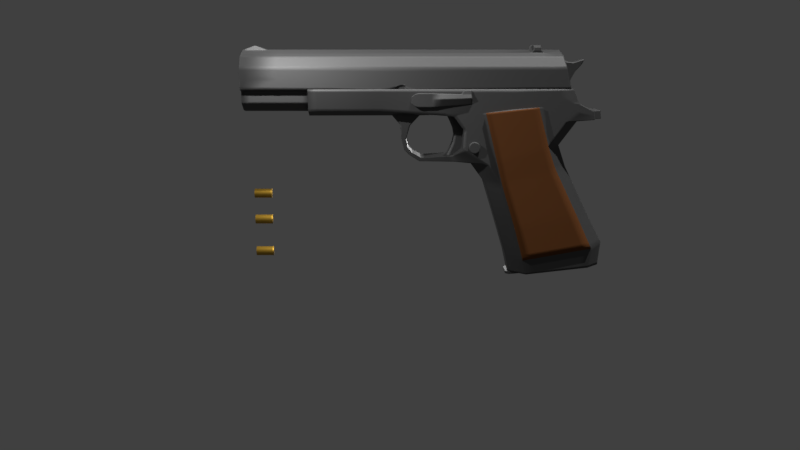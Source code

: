 # Source: gun.blend  (saved by Blender 2.82.7; exported with 4.5.12 LTS)
import bpy
from mathutils import Matrix  # noqa: F401  (used for matrix-valued properties, if any)

bpy.ops.wm.read_factory_settings(use_empty=True)
scene = bpy.context.scene
scene.name = 'Scene'

# ---- collections
col_collection_1 = bpy.data.collections.new('Collection 1'); scene.collection.children.link(col_collection_1)
col_collection_2 = bpy.data.collections.new('Collection 2'); scene.collection.children.link(col_collection_2)

# ---- materials (node trees are filled in below, after node groups)
mat_silver = bpy.data.materials.new('Silver')
mat_silver.alpha_threshold = 0.0
mat_silver.roughness = 0.5
mat_handle = bpy.data.materials.new('Handle')
mat_handle.alpha_threshold = 0.0
mat_handle.roughness = 0.5
mat_casing = bpy.data.materials.new('Casing')
mat_bullet = bpy.data.materials.new('Bullet')

# ---- material node trees
mat_silver.use_nodes = True; mat_silver.node_tree.nodes.clear()
_N = mat_silver.node_tree.nodes; _L = mat_silver.node_tree.links
n0 = _N.new('ShaderNodeOutputMaterial'); n0.name = 'Material Output'; n0.location = (300, 300)
n1 = _N.new('ShaderNodeBsdfPrincipled'); n1.name = 'Principled BSDF'; n1.location = (10, 300)
n1.distribution = 'GGX'
n1.subsurface_method = 'BURLEY'
n1.inputs[0].default_value = (0.1376, 0.1376, 0.1376, 1.0)
n1.inputs[1].default_value = 1.0
n1.inputs[2].default_value = 0.6954
n1.inputs[3].default_value = 1.45
n1.inputs[27].default_value = (0.0, 0.0, 0.0, 1.0)
n1.inputs[28].default_value = 1.0
_L.new(n1.outputs[0], n0.inputs[0])
n0.is_active_output = True
mat_handle.use_nodes = True; mat_handle.node_tree.nodes.clear()
_N = mat_handle.node_tree.nodes; _L = mat_handle.node_tree.links
n0 = _N.new('ShaderNodeOutputMaterial'); n0.name = 'Material Output'; n0.location = (300, 300)
n1 = _N.new('ShaderNodeBsdfPrincipled'); n1.name = 'Principled BSDF'; n1.location = (10, 300)
n1.distribution = 'GGX'
n1.subsurface_method = 'BURLEY'
n1.inputs[0].default_value = (0.1193, 0.03365, 0.0, 1.0)
n1.inputs[2].default_value = 0.844
n1.inputs[3].default_value = 1.45
n1.inputs[27].default_value = (0.0, 0.0, 0.0, 1.0)
n1.inputs[28].default_value = 1.0
_L.new(n1.outputs[0], n0.inputs[0])
n0.is_active_output = True
mat_casing.use_nodes = True; mat_casing.node_tree.nodes.clear()
_N = mat_casing.node_tree.nodes; _L = mat_casing.node_tree.links
n0 = _N.new('ShaderNodeOutputMaterial'); n0.name = 'Material Output'; n0.location = (300, 300)
n1 = _N.new('ShaderNodeBsdfPrincipled'); n1.name = 'Principled BSDF'; n1.location = (10, 300)
n1.distribution = 'GGX'
n1.subsurface_method = 'BURLEY'
n1.inputs[0].default_value = (0.6619, 0.3901, 0.05131, 1.0)
n1.inputs[1].default_value = 1.0
n1.inputs[2].default_value = 0.5851
n1.inputs[3].default_value = 1.45
n1.inputs[27].default_value = (0.0, 0.0, 0.0, 1.0)
n1.inputs[28].default_value = 1.0
_L.new(n1.outputs[0], n0.inputs[0])
n0.is_active_output = True
mat_bullet.use_nodes = True; mat_bullet.node_tree.nodes.clear()
_N = mat_bullet.node_tree.nodes; _L = mat_bullet.node_tree.links
n0 = _N.new('ShaderNodeOutputMaterial'); n0.name = 'Material Output'; n0.location = (300, 300)
n1 = _N.new('ShaderNodeBsdfPrincipled'); n1.name = 'Principled BSDF'; n1.location = (10, 300)
n1.distribution = 'GGX'
n1.subsurface_method = 'BURLEY'
n1.inputs[0].default_value = (0.8, 0.3116, 0.1035, 1.0)
n1.inputs[1].default_value = 1.0
n1.inputs[3].default_value = 1.45
n1.inputs[27].default_value = (0.0, 0.0, 0.0, 1.0)
n1.inputs[28].default_value = 1.0
_L.new(n1.outputs[0], n0.inputs[0])
n0.is_active_output = True

# ---- world
world_world = bpy.data.worlds.new('World'); scene.world = world_world
world_world.color = (0.05088, 0.05088, 0.05088)
world_world.use_sun_shadow = False
world_world.sun_shadow_jitter_overblur = 0.0
world_world.cycles.sampling_method = 'MANUAL'

# ---- cameras
cam_camera = bpy.data.cameras.new('Camera')
cam_camera.clip_end = 100.0
cam_camera.lens = 35.0
cam_camera.sensor_width = 32.0
cam_camera.sensor_height = 18.0
cam_camera.display_size = 2.0
cam_camera.dof.focus_distance = 0.0

# ---- lights
light_point = bpy.data.lights.new('Point', 'POINT')
light_point.transmission_factor = 0.0
light_point.energy = 805.1
light_point.shadow_buffer_clip_start = 0.5
light_point.shadow_soft_size = 0.1
light_point.shadow_maximum_resolution = 0.006
light_point.use_absolute_resolution = True
light_point_001 = bpy.data.lights.new('Point.001', 'POINT')
light_point_001.transmission_factor = 0.0
light_point_001.energy = 805.1
light_point_001.shadow_buffer_clip_start = 0.5
light_point_001.shadow_soft_size = 0.1
light_point_001.shadow_maximum_resolution = 0.006
light_point_001.use_absolute_resolution = True
light_sun_001 = bpy.data.lights.new('Sun.001', 'SUN')
light_sun_001.transmission_factor = 0.0
light_sun_001.energy = 3.27
light_sun_001.shadow_soft_size = 0.125

# ---- meshes
me_cube_002 = bpy.data.meshes.new('Cube.002')
me_cube_002.from_pydata([(-1.484, -0.7094, 0.9236), (-1.484, -0.4634, 0.9236), (-1.482, -0.7094, 0.8996), (-1.482, -0.4634, 0.8996), (-1.475, -0.7094, 0.8765), (-1.475, -0.4634, 0.8765), (-1.464, -0.7094, 0.8552), (-1.464, -0.4634, 0.8552), (-1.448, -0.7094, 0.8366), (-1.448, -0.4634, 0.8366), (-1.43, -0.7094, 0.8213), (-1.43, -0.4634, 0.8213), (-1.408, -0.7094, 0.8099), (-1.408, -0.4634, 0.8099), (-1.385, -0.7094, 0.8029), (-1.385, -0.4634, 0.8029), (-1.361, -0.7094, 0.8006), (-1.361, -0.4634, 0.8006), (-1.337, -0.7094, 0.8029), (-1.337, -0.4634, 0.8029), (-1.314, -0.7094, 0.8099), (-1.314, -0.4634, 0.8099), (-1.293, -0.7094, 0.8213), (-1.293, -0.4634, 0.8213), (-1.274, -0.7094, 0.8366), (-1.274, -0.4634, 0.8366), (-1.259, -0.7094, 0.8552), (-1.259, -0.4634, 0.8552), (-1.248, -0.7094, 0.8765), (-1.248, -0.4634, 0.8765), (-1.241, -0.7094, 0.8996), (-1.241, -0.4634, 0.8996), (-1.238, -0.7094, 0.9236), (-1.238, -0.4634, 0.9236), (-1.241, -0.7094, 0.9476), (-1.241, -0.4634, 0.9476), (-1.248, -0.7094, 0.9706), (-1.248, -0.4634, 0.9706), (-1.259, -0.7094, 0.9919), (-1.259, -0.4634, 0.9919), (-1.274, -0.7094, 1.011), (-1.274, -0.4634, 1.011), (-1.293, -0.7094, 1.026), (-1.293, -0.4634, 1.026), (-1.314, -0.7094, 1.037), (-1.314, -0.4634, 1.037), (-1.337, -0.7094, 1.044), (-1.337, -0.4634, 1.044), (-1.361, -0.7094, 1.047), (-1.361, -0.4634, 1.047), (-1.385, -0.7094, 1.044), (-1.385, -0.4634, 1.044), (-1.408, -0.7094, 1.037), (-1.408, -0.4634, 1.037), (-1.43, -0.7094, 1.026), (-1.43, -0.4634, 1.026), (-1.448, -0.7094, 1.011), (-1.448, -0.4634, 1.011), (-1.464, -0.7094, 0.9919), (-1.464, -0.4634, 0.9919), (-1.475, -0.7094, 0.9706), (-1.475, -0.4634, 0.9706), (-1.482, -0.7094, 0.9476), (-1.482, -0.4634, 0.9476), (-2.576, -0.6821, 1.788), (-2.575, -0.6821, 2.087), (-2.277, -0.6821, 1.787), (-2.277, -0.6821, 2.086), (-2.723, -0.6818, 1.87), (-2.722, -0.6818, 2.005), (-2.649, -0.6818, 2.068), (-2.649, -0.6818, 1.807), (-1.429, -0.6391, 1.855), (-1.434, -0.6628, 2.068), (-1.664, -0.6741, 2.067), (-1.661, -0.6504, 1.832), (-1.443, -0.6497, 2.141), (-1.613, -0.6584, 2.137), (-2.576, -0.6821, 1.965), (-2.277, -0.6821, 1.964), (-2.722, -0.6818, 1.965), (-2.649, -0.6818, 1.965), (-1.431, -0.7009, 1.989), (-1.662, -0.7121, 1.977), (-2.112, -0.6735, 2.081), (-2.112, -0.6735, 1.799), (-2.112, -0.7353, 1.967), (-2.576, -0.5327, 1.788), (-2.575, -0.5327, 2.087), (-2.277, -0.5327, 1.787), (-2.277, -0.5327, 2.086), (-2.723, -0.5327, 1.87), (-2.722, -0.5327, 2.005), (-2.649, -0.5327, 1.807), (-2.649, -0.5327, 2.068), (-1.429, -0.5327, 1.855), (-1.434, -0.5327, 2.068), (-1.661, -0.5327, 1.832), (-1.664, -0.5327, 2.067), (-1.443, -0.5327, 2.141), (-1.613, -0.5327, 2.137), (-1.431, -0.5636, 1.989), (-2.722, -0.5327, 1.965), (-2.112, -0.5327, 2.081), (-2.112, -0.5327, 1.799), (-0.3745, -0.3448, -1.914), (-1.23, -0.3176, 1.808), (-0.3745, 0.3032, -1.914), (-1.23, 0.276, 1.808), (0.807, -0.3448, -1.811), (-0.158, -0.3176, 1.808), (0.807, 0.3032, -1.811), (-0.158, 0.276, 1.808), (-0.3606, 0.3032, -1.966), (-0.3606, -0.3448, -1.966), (0.8216, 0.3032, -1.845), (0.8216, -0.3448, -1.845), (-0.522, 0.2646, -1.932), (-0.522, -0.3062, -1.932), (-0.5086, 0.2646, -1.988), (-0.5086, -0.3062, -1.988), (-0.3745, 0.1927, -1.914), (-0.3745, -0.2343, -1.914), (-1.23, -0.2164, 1.808), (-1.23, 0.1748, 1.808), (0.807, -0.2343, -1.811), (0.807, 0.1927, -1.811), (-0.158, 0.1748, 1.808), (-0.158, -0.2164, 1.808), (-0.3606, 0.1927, -1.966), (-0.3606, -0.2343, -1.966), (0.8216, -0.2343, -1.845), (0.8216, 0.1927, -1.845), (-0.5923, 0.1672, -1.938), (-0.5923, -0.2089, -1.938), (-0.5785, 0.1672, -1.997), (-0.5785, -0.2089, -1.997), (-0.2867, -0.2164, 1.808), (-0.2867, 0.1748, 1.808), (-1.114, 0.1748, 1.808), (-1.114, -0.2164, 1.808), (0.6596, -0.2343, -1.755), (0.6596, 0.1927, -1.755), (-0.2376, 0.1927, -1.859), (-0.2376, -0.2343, -1.859), (-1.247, 0.1718, 1.876), (-1.247, 0.248, 1.953), (-0.2064, 0.248, 1.955), (-0.1802, 0.1718, 1.882), (-0.258, 0.1718, 1.876), (-1.143, 0.1718, 1.876), (-1.23, 0.09234, 1.95), (-1.23, 0.09168, 2.051), (-0.2295, 0.09168, 2.05), (-0.195, 0.09234, 1.955), (-0.2867, 0.09234, 1.95), (-1.114, 0.09234, 1.95), (-0.1846, -0.1869, 1.894), (-0.2054, -0.2763, 1.952), (-1.249, -0.2763, 1.95), (-1.249, -0.1869, 1.889), (-0.258, -0.1869, 1.889), (-1.143, -0.1869, 1.889), (-0.198, -0.13, 1.963), (-0.2324, -0.1349, 2.058), (-1.23, -0.1349, 2.06), (-1.23, -0.13, 1.959), (-0.2867, -0.13, 1.959), (-1.114, -0.13, 1.959), (-1.947, -0.1719, 0.681), (-1.947, -0.1719, 1.596), (-1.805, -0.1719, 1.291), (-1.777, -0.1719, 1.139), (-1.299, -0.1719, 0.681), (-1.299, -0.1719, 1.596), (-1.805, -0.1719, 0.986), (-1.871, -0.1719, 0.8335), (-1.871, -0.1719, 1.444), (-1.299, -0.1719, 1.444), (-1.299, -0.1719, 1.291), (-1.299, -0.1719, 1.139), (-1.299, -0.1719, 0.986), (-1.299, -0.1719, 0.8335), (-1.947, 0.1719, 0.681), (-1.947, 0.1719, 1.596), (-1.805, 0.1719, 1.291), (-1.777, 0.1719, 1.139), (-1.299, 0.1719, 0.681), (-1.299, 0.1719, 1.596), (-1.805, 0.1719, 0.986), (-1.871, 0.1719, 0.8335), (-1.947, -1.429e-07, 0.681), (-1.947, -1.429e-07, 1.596), (-1.299, -1.429e-07, 0.681), (-1.299, -1.429e-07, 1.596), (-1.871, 0.1719, 1.444), (-1.299, 0.1719, 1.444), (-1.299, 0.1719, 1.291), (-1.299, 0.1719, 1.139), (-1.299, 0.1719, 0.986), (-1.299, 0.1719, 0.8335), (-1.299, -1.429e-07, 1.444), (-1.299, -1.429e-07, 1.291), (-1.299, -1.429e-07, 1.139), (-1.299, -1.429e-07, 0.986), (-1.299, -1.429e-07, 0.8335), (-1.871, -1.429e-07, 1.444), (-1.805, -1.429e-07, 1.291), (-1.777, -1.429e-07, 1.139), (-1.805, -1.429e-07, 0.986), (-1.871, -1.429e-07, 0.8335), (0.6522, -0.1625, 1.876), (0.5726, -0.1625, 2.737), (0.6907, -0.1625, 1.877), (1.031, -0.1625, 2.779), (0.793, -0.1625, 2.706), (0.6676, -0.1625, 1.877), (0.6281, -0.1625, 2.136), (0.608, -0.1625, 2.353), (0.5943, -0.1625, 2.502), (0.5813, -0.1625, 2.643), (0.7536, -0.1625, 2.618), (0.7186, -0.1625, 2.483), (0.6843, -0.1625, 2.34), (0.6563, -0.1625, 2.129), (0.9743, -0.1625, 2.679), (0.8327, -0.1625, 2.524), (0.7504, -0.1625, 2.366), (0.7038, -0.1625, 2.155), (0.7928, -0.1534, 2.721), (1.004, -0.1534, 2.786), (0.5972, -0.1534, 2.748), (0.5768, -0.1625, 1.882), (0.5059, -0.1625, 2.649), (0.4972, -0.1625, 2.743), (0.5527, -0.1625, 2.143), (0.5218, -0.1534, 2.754), (0.5326, -0.1625, 2.36), (0.5189, -0.1625, 2.508), (0.6522, 0.1625, 1.876), (0.5726, 0.1625, 2.737), (0.6676, -2.491e-07, 1.877), (0.6907, 0.1625, 1.877), (1.031, 0.1625, 2.779), (0.793, 0.1625, 2.706), (0.6676, 0.1625, 1.877), (0.6522, -2.491e-07, 1.876), (0.6907, -2.491e-07, 1.877), (1.031, -2.372e-07, 2.779), (0.6281, 0.1625, 2.136), (0.608, 0.1625, 2.353), (0.5943, 0.1625, 2.502), (0.5813, 0.1625, 2.643), (0.7536, 0.1625, 2.618), (0.7186, 0.1625, 2.483), (0.6843, 0.1625, 2.34), (0.6563, 0.1625, 2.129), (0.9743, 0.1625, 2.679), (0.8327, 0.1625, 2.524), (0.7504, 0.1625, 2.366), (0.7038, 0.1625, 2.155), (0.9743, -2.385e-07, 2.679), (0.8327, -2.406e-07, 2.524), (0.7504, -2.427e-07, 2.366), (0.7038, -2.455e-07, 2.155), (0.7928, -2.381e-07, 2.721), (0.7928, 0.1534, 2.721), (0.5972, -2.379e-07, 2.748), (1.004, 0.1534, 2.786), (1.004, -2.371e-07, 2.786), (0.5972, 0.1534, 2.748), (0.5768, -2.491e-07, 1.882), (0.5768, 0.1625, 1.882), (0.5059, 0.1625, 2.649), (0.4972, 0.1625, 2.743), (0.5527, 0.1625, 2.143), (0.5218, 0.1534, 2.754), (0.4972, -2.381e-07, 2.743), (0.5527, -2.458e-07, 2.143), (0.5326, 0.1625, 2.36), (0.5189, 0.1625, 2.508), (0.5059, -2.393e-07, 2.649), (0.5189, -2.411e-07, 2.508), (0.5326, -2.43e-07, 2.36), (0.5218, -2.379e-07, 2.754), (-6.442, 0.223, 2.594), (-1.871, 0.223, 2.594), (-6.442, 0.2188, 2.551), (-1.871, 0.2188, 2.551), (-6.442, 0.2061, 2.509), (-1.871, 0.2061, 2.509), (-6.442, 0.1854, 2.47), (-1.871, 0.1854, 2.47), (-6.442, 0.1577, 2.436), (-1.871, 0.1577, 2.436), (-6.442, 0.1239, 2.409), (-1.871, 0.1239, 2.409), (-6.442, 0.08535, 2.388), (-1.871, 0.08535, 2.388), (-6.442, 0.04351, 2.375), (-1.871, 0.04351, 2.375), (-6.442, -3.628e-08, 2.371), (-1.871, 2.365e-08, 2.371), (-6.442, -0.04351, 2.375), (-1.871, -0.04351, 2.375), (-6.442, -0.08535, 2.388), (-1.871, -0.08535, 2.388), (-6.442, -0.1239, 2.409), (-1.871, -0.1239, 2.409), (-6.442, -0.1577, 2.436), (-1.871, -0.1577, 2.436), (-6.442, -0.1854, 2.47), (-1.871, -0.1854, 2.47), (-6.442, -0.2061, 2.509), (-1.871, -0.2061, 2.509), (-6.442, -0.2188, 2.551), (-1.871, -0.2188, 2.551), (-6.442, -0.223, 2.594), (-1.871, -0.223, 2.594), (-6.442, -0.2188, 2.638), (-1.871, -0.2188, 2.638), (-6.442, -0.2061, 2.68), (-1.871, -0.2061, 2.68), (-6.442, -0.1854, 2.718), (-1.871, -0.1854, 2.718), (-6.442, -0.1577, 2.752), (-1.871, -0.1577, 2.752), (-6.442, -0.1239, 2.78), (-1.871, -0.1239, 2.78), (-6.442, -0.08535, 2.8), (-1.871, -0.08535, 2.8), (-6.442, -0.04351, 2.813), (-1.871, -0.04351, 2.813), (-6.442, 1.622e-07, 2.817), (-1.871, 2.222e-07, 2.817), (-6.442, 0.04351, 2.813), (-1.871, 0.04351, 2.813), (-6.442, 0.08535, 2.8), (-1.871, 0.08535, 2.8), (-6.442, 0.1239, 2.78), (-1.871, 0.1239, 2.78), (-6.442, 0.1577, 2.752), (-1.871, 0.1577, 2.752), (-6.442, 0.1854, 2.718), (-1.871, 0.1854, 2.718), (-6.442, 0.2061, 2.68), (-1.871, 0.2061, 2.68), (-6.442, 0.2188, 2.638), (-1.871, 0.2188, 2.638), (-6.441, 0.1801, 2.594), (-6.441, 0.1766, 2.559), (-6.441, 0.1664, 2.525), (-6.441, 0.1497, 2.494), (-6.441, 0.1273, 2.467), (-6.441, 0.1, 2.444), (-6.441, 0.06891, 2.428), (-6.441, 0.03513, 2.418), (-6.441, -1.764e-08, 2.414), (-6.441, -0.03513, 2.418), (-6.441, -0.06891, 2.428), (-6.441, -0.1, 2.444), (-6.441, -0.1273, 2.467), (-6.441, -0.1497, 2.494), (-6.441, -0.1664, 2.525), (-6.441, -0.1766, 2.559), (-6.441, -0.1801, 2.594), (-6.441, -0.1766, 2.629), (-6.441, -0.1664, 2.663), (-6.441, -0.1497, 2.694), (-6.441, -0.1273, 2.722), (-6.441, -0.1, 2.744), (-6.441, -0.06891, 2.761), (-6.441, -0.03513, 2.771), (-6.441, 1.426e-07, 2.774), (-6.441, 0.03513, 2.771), (-6.441, 0.06891, 2.761), (-6.441, 0.1, 2.744), (-6.441, 0.1273, 2.722), (-6.441, 0.1497, 2.694), (-6.441, 0.1664, 2.663), (-6.441, 0.1766, 2.629), (-1.872, 0.1801, 2.594), (-1.872, 0.1766, 2.559), (-1.872, 0.1664, 2.525), (-1.872, 0.1497, 2.494), (-1.872, 0.1273, 2.467), (-1.872, 0.1, 2.444), (-1.872, 0.06891, 2.428), (-1.872, 0.03513, 2.418), (-1.872, -1.764e-08, 2.414), (-1.872, -0.03513, 2.418), (-1.872, -0.06891, 2.428), (-1.872, -0.1, 2.444), (-1.872, -0.1273, 2.467), (-1.872, -0.1497, 2.494), (-1.872, -0.1664, 2.525), (-1.872, -0.1766, 2.559), (-1.872, -0.1801, 2.594), (-1.872, -0.1766, 2.629), (-1.872, -0.1664, 2.663), (-1.872, -0.1497, 2.694), (-1.872, -0.1273, 2.722), (-1.872, -0.1, 2.744), (-1.872, -0.06891, 2.761), (-1.872, -0.03513, 2.771), (-1.872, 1.426e-07, 2.774), (-1.872, 0.03513, 2.771), (-1.872, 0.06891, 2.761), (-1.872, 0.1, 2.744), (-1.872, 0.1273, 2.722), (-1.872, 0.1497, 2.694), (-1.872, 0.1664, 2.663), (-1.872, 0.1766, 2.629), (-2.967, 0.223, 2.594), (-2.967, 0.2188, 2.551), (-2.967, 0.2061, 2.509), (-2.967, 0.1854, 2.47), (-2.967, 0.1577, 2.436), (-2.967, 0.1239, 2.409), (-2.967, 0.08535, 2.388), (-2.967, 0.04351, 2.375), (-2.967, 9.271e-09, 2.371), (-2.967, -0.04351, 2.375), (-2.967, -0.08535, 2.388), (-2.967, -0.1239, 2.409), (-2.967, -0.1577, 2.436), (-2.967, -0.1854, 2.47), (-2.967, -0.2061, 2.509), (-2.967, -0.2188, 2.551), (-2.967, -0.223, 2.594), (-2.967, -0.2188, 2.638), (-2.967, -0.2061, 2.68), (-2.967, -0.1854, 2.718), (-2.967, -0.1577, 2.752), (-2.967, -0.1239, 2.78), (-2.967, -0.08535, 2.8), (-2.967, -0.04351, 2.813), (-2.967, 2.078e-07, 2.817), (-2.967, 0.04351, 2.813), (-2.967, 0.08535, 2.8), (-2.967, 0.1239, 2.78), (-2.967, 0.1577, 2.752), (-2.967, 0.1854, 2.718), (-2.967, 0.2061, 2.68), (-2.967, 0.2188, 2.638), (-1.753, 0.3853, 2.526), (-1.753, 0.3929, 2.594), (-3.272, 0.3929, 2.594), (-1.753, 0.363, 2.461), (-1.753, 0.3267, 2.401), (-1.753, 0.2778, 2.348), (-1.753, 0.2183, 2.305), (-1.753, 0.1503, 2.273), (-1.753, 0.07664, 2.253), (-1.753, -1.562e-08, 2.247), (-1.753, -0.07664, 2.253), (-1.753, -0.1503, 2.273), (-1.753, -0.2183, 2.305), (-1.753, -0.2778, 2.348), (-1.753, -0.3267, 2.401), (-1.753, -0.363, 2.461), (-1.753, -0.3853, 2.526), (-1.753, -0.3929, 2.594), (-1.753, -0.3853, 2.662), (-1.753, -0.363, 2.727), (-1.753, -0.3267, 2.787), (-1.753, -0.2778, 2.84), (-1.753, -0.2183, 2.883), (-1.753, -0.1503, 2.915), (-1.753, -0.07664, 2.935), (-1.753, 3.341e-07, 2.942), (-1.753, 0.07665, 2.935), (-1.753, 0.1503, 2.915), (-1.753, 0.2183, 2.883), (-1.753, 0.2778, 2.84), (-1.753, 0.3267, 2.787), (-1.753, 0.363, 2.727), (-1.753, 0.3853, 2.662), (-3.272, 0.3853, 2.526), (-3.272, 0.363, 2.461), (-3.272, 0.3267, 2.401), (-3.272, 0.2778, 2.348), (-3.272, 0.2183, 2.305), (-3.272, 0.1503, 2.273), (-3.272, 0.07664, 2.253), (-3.272, -4.095e-08, 2.247), (-3.272, -0.07664, 2.253), (-3.272, -0.1503, 2.273), (-3.272, -0.2183, 2.305), (-3.272, -0.2778, 2.348), (-3.272, -0.3267, 2.401), (-3.272, -0.363, 2.461), (-3.272, -0.3853, 2.526), (-3.272, -0.3929, 2.594), (-3.272, -0.3853, 2.662), (-3.272, -0.363, 2.727), (-3.272, -0.3267, 2.787), (-3.272, -0.2778, 2.84), (-3.272, -0.2183, 2.883), (-3.272, -0.1503, 2.915), (-3.272, -0.07664, 2.935), (-3.272, 3.087e-07, 2.942), (-3.272, 0.07665, 2.935), (-3.272, 0.1503, 2.915), (-3.272, 0.2183, 2.883), (-3.272, 0.2778, 2.84), (-3.272, 0.3267, 2.787), (-3.272, 0.363, 2.727), (-3.272, 0.3853, 2.662), (-0.5347, 0.3853, 2.526), (-0.5347, 0.3929, 2.594), (-0.5347, 0.363, 2.461), (-0.5347, 0.3267, 2.401), (-0.5347, 0.2778, 2.348), (-0.5347, 0.2183, 2.305), (-0.5347, 0.1503, 2.273), (-0.5347, 0.07664, 2.253), (-0.5347, -1.562e-08, 2.247), (-0.5347, -0.07664, 2.253), (-0.5347, -0.1503, 2.273), (-0.5347, -0.2183, 2.305), (-0.5347, -0.2778, 2.348), (-0.5347, -0.3267, 2.401), (-0.5347, -0.363, 2.461), (-0.5347, -0.3853, 2.526), (-0.5347, -0.3929, 2.594), (-0.5347, -0.3853, 2.662), (-0.5347, -0.363, 2.727), (-0.5347, -0.3267, 2.787), (-0.5347, -0.2778, 2.84), (-0.5347, -0.2183, 2.883), (-0.5347, -0.1503, 2.915), (-0.5347, -0.07664, 2.935), (-0.5347, 3.341e-07, 2.942), (-0.5347, 0.3853, 2.662), (-6.389, -0.6079, 2.164), (-6.389, -0.6079, 2.627), (0.3385, -0.2159, 2.164), (-6.389, -0.1812, 2.954), (0.3385, -0.6079, 2.164), (0.3385, -0.6079, 2.627), (0.3385, -0.1812, 2.954), (-6.389, -0.2159, 2.113), (-6.389, -0.4559, 2.113), (0.3385, -0.4559, 2.164), (-6.389, -0.454, 2.853), (0.3385, -0.454, 2.853), (0.4995, -0.1812, 2.953), (0.692, -0.1845, 2.166), (0.692, -0.4559, 2.166), (0.5242, -0.454, 2.856), (0.5792, -0.6079, 2.638), (0.692, -0.6079, 2.166), (-4.894, -0.4559, 2.113), (-4.894, -0.2159, 2.164), (-4.894, -0.2159, 1.699), (-6.389, -0.2159, 1.699), (-6.389, -0.4559, 1.864), (-4.894, -0.4559, 1.864), (-0.1667, -0.6079, 2.164), (0.1275, -0.6079, 2.164), (0.1275, -0.6079, 2.627), (-0.1667, -0.6079, 2.627), (-0.1667, -0.1812, 2.954), (0.1275, -0.1812, 2.954), (-0.1667, -0.454, 2.853), (0.1275, -0.454, 2.853), (0.3385, -0.3359, 2.164), (-6.389, -0.333, 2.903), (-6.389, -0.3359, 2.113), (0.3385, -0.333, 2.903), (0.692, -0.3359, 2.166), (0.5118, -0.333, 2.905), (-4.894, -0.3359, 2.164), (-6.389, -0.3359, 1.781), (-4.894, -0.3359, 1.781), (0.1275, -0.3087, 2.93), (-0.1667, -0.3087, 2.93), (-0.1003, -0.1859, 3.026), (0.0611, -0.1859, 3.026), (0.0611, -0.3173, 2.977), (-0.1003, -0.3173, 2.977), (0.0611, -0.05977, 3.026), (-0.1667, -0.05977, 2.982), (-0.1003, -0.05977, 3.026), (0.1275, -0.05977, 2.982), (-0.1003, -0.1817, 3.089), (0.0611, -0.1817, 3.089), (0.0611, -0.05503, 3.08), (-0.1003, -0.05503, 3.08), (0.0611, -0.315, 3.046), (-0.1003, -0.315, 3.046), (-6.389, -0.07639, 2.979), (-5.848, -0.07639, 2.979), (-6.141, -0.05726, 3.076), (-6.111, -0.05726, 3.076), (0.521, -0.1816, 2.78), (-1.733, -0.2159, 2.166), (-1.904, -0.1816, 2.796), (-6.389, -0.1823, 2.674), (-6.389, -0.2138, 2.56), (-6.389, -0.07612, 2.796), (-6.389, -0.1651, 2.724), (-6.389, -0.1637, 2.473), (-6.389, -0.08723, 2.412), (-6.389, 0.6079, 2.164), (-6.389, 0.6079, 2.627), (0.3385, 0.2159, 2.164), (-6.389, 0.212, 2.954), (0.3385, 0.6079, 2.164), (0.3385, 0.6079, 2.627), (0.3385, 0.1811, 2.954), (-6.389, 0.2159, 2.113), (-6.389, -1.001e-07, 2.113), (-6.389, -1.001e-07, 2.993), (0.3385, -1.001e-07, 2.164), (0.3385, -1.001e-07, 2.993), (-6.389, 0.4559, 2.113), (0.3385, 0.4559, 2.164), (-6.389, 0.454, 2.853), (0.3385, 0.454, 2.853), (0.4995, 0.1811, 2.953), (0.692, 0.1844, 2.166), (0.692, 0.4559, 2.166), (0.49, -1.001e-07, 2.991), (0.5242, 0.454, 2.856), (0.5792, 0.6079, 2.638), (0.692, 0.6079, 2.166), (0.692, -1.001e-07, 2.166), (-4.894, 0.4559, 2.113), (-4.894, 0.2159, 2.164), (-4.894, -1.001e-07, 2.164), (-4.894, 0.2159, 1.699), (-6.389, 0.2159, 1.699), (-6.389, -1.001e-07, 1.66), (-4.894, -1.001e-07, 1.66), (-6.389, 0.4559, 1.864), (-4.894, 0.4559, 1.864), (-0.1667, 0.6079, 2.164), (0.1275, 0.6079, 2.164), (0.1275, 0.6079, 2.627), (-0.1667, 0.6079, 2.627), (-0.1667, 0.1811, 2.954), (0.1275, 0.1811, 2.954), (-0.1667, -1.001e-07, 2.993), (0.1275, -1.001e-07, 2.993), (-0.1667, 0.454, 2.853), (0.1275, 0.454, 2.853), (0.3385, 0.3359, 2.164), (-6.389, 0.333, 2.903), (-6.389, 0.3359, 2.113), (0.3385, 0.333, 2.903), (0.692, 0.3359, 2.166), (0.5118, 0.333, 2.905), (-4.894, 0.3359, 2.164), (-6.389, 0.3359, 1.781), (-4.894, 0.3359, 1.781), (0.1275, 0.3087, 2.93), (-0.1667, 0.3087, 2.93), (-0.1003, 0.1858, 3.026), (0.0611, 0.1858, 3.026), (-0.1003, -1.001e-07, 3.026), (0.0611, -1.001e-07, 3.026), (0.0611, 0.3173, 2.977), (-0.1003, 0.3173, 2.977), (0.0611, 0.05977, 3.026), (-0.1667, 0.05977, 2.982), (-0.1003, 0.05977, 3.026), (0.1275, 0.05977, 2.982), (-0.1003, 0.1816, 3.089), (0.0611, 0.1816, 3.089), (0.0611, 0.05503, 3.08), (-0.1003, 0.05503, 3.08), (0.0611, 0.315, 3.046), (-0.1003, 0.315, 3.046), (-5.848, -1.001e-07, 2.993), (-6.389, 0.07639, 2.979), (-5.848, 0.07639, 2.979), (-6.141, 0.05726, 3.076), (-6.141, -1.001e-07, 3.074), (-6.111, -1.001e-07, 3.074), (-6.111, 0.05726, 3.076), (0.521, 0.1815, 2.78), (0.5207, -4.887e-05, 2.78), (-1.733, 0.2159, 2.166), (-1.904, 0.1815, 2.796), (-1.904, -1.001e-07, 2.796), (-1.733, -1.001e-07, 2.166), (-6.389, -1.001e-07, 2.816), (-6.389, -1.001e-07, 2.393), (-6.389, 0.2133, 2.674), (-6.389, 0.2138, 2.56), (-6.389, 0.07612, 2.796), (-6.389, 0.165, 2.724), (-6.389, 0.1637, 2.473), (-6.389, 0.08723, 2.412), (-3.064, -0.6079, 2.164), (-2.839, -0.6079, 2.164), (-3.026, -0.6079, 2.241), (-2.863, -0.6079, 2.268), (-3.064, -0.5731, 2.164), (-2.839, -0.5731, 2.164), (-3.026, -0.5731, 2.241), (-2.863, -0.5731, 2.268), (-2.118, 0.3163, 2.921), (-2.118, 0.1811, 2.954), (-2.118, 0.454, 2.853), (-2.118, -1.001e-07, 2.993), (-3.143, 0.454, 2.853), (-3.143, 0.212, 2.954), (-3.143, 0.3203, 2.917), (-3.143, -1.001e-07, 2.993), (-2.118, 0.2834, 2.725), (-2.118, 0.1745, 2.845), (-2.118, 0.3169, 2.55), (-2.118, 0.0003947, 2.91), (-3.143, 0.3169, 2.55), (-3.143, 0.2042, 2.845), (-3.143, 0.2813, 2.719), (-3.143, 0.0003947, 2.91), (-0.1596, -0.5943, -1.923), (-0.2511, -0.6353, -1.592), (1.206, -0.5943, -1.765), (1.254, -0.6353, -1.319), (-0.4516, -0.6274, -0.8522), (0.8933, -0.6274, -0.5547), (0.39, -0.622, 0.4728), (-0.7488, -0.622, 0.119), (0.2293, -0.6311, 0.9412), (-1.064, -0.6311, 0.5458), (-1.613, -0.6311, 0.8711), (-1.819, -0.3483, 0.7096), (-1.787, -0.3483, 0.5791), (-2.506, -0.3483, 0.6644), (-2.549, -0.3483, 0.5904), (-2.705, -0.3483, 0.7762), (-2.782, -0.3483, 0.7394), (-2.838, -0.3483, 1.071), (-2.939, -0.3483, 1.076), (-2.797, -0.3483, 0.8767), (-2.875, -0.3483, 0.8399), (0.6214, -0.6311, 1.473), (-1.818, -0.6311, 1.592), (0.8492, -0.6311, 1.874), (1.219, -0.5822, 1.514), (1.197, -0.5822, 1.689), (-1.819, -0.6311, 2.172), (0.734, -0.6311, 2.172), (-1.585, -0.6311, 1.285), (0.8737, -0.6311, 1.673), (1.208, -0.5822, 1.602), (-4.944, -0.5494, 1.697), (-4.945, -0.6311, 2.166), (-2.75, -0.3483, 1.375), (-2.967, -0.3483, 1.388), (-2.518, -0.3483, 1.621), (-3.166, -0.3483, 1.621), (-0.5171, -0.2971, -1.923), (-0.8091, -0.3137, -0.8522), (1.17, -0.3137, -0.5547), (1.531, -0.3177, -1.244), (-0.6086, -0.3177, -1.517), (1.483, -0.2971, -1.765), (-1.106, -0.311, 0.119), (0.6668, -0.311, 0.4728), (-1.613, -0.3155, 0.8711), (-1.422, -0.2027, 0.5458), (0.8982, -0.3155, 1.473), (0.5061, -0.3155, 0.9412), (-1.819, -0.2843, 0.7096), (-1.787, -0.2027, 0.5791), (-2.506, -0.2743, 0.6644), (-2.549, -0.2027, 0.5904), (-2.705, -0.2743, 0.7762), (-2.782, -0.2027, 0.7394), (-2.838, -0.2743, 1.071), (-2.939, -0.2027, 1.076), (-2.518, -0.2958, 1.621), (-2.875, -0.2027, 0.8399), (-2.797, -0.2743, 0.8767), (-1.818, -0.3155, 1.592), (0.8492, -0.3155, 1.874), (1.272, -0.362, 1.514), (1.25, -0.362, 1.689), (-1.819, -0.3155, 2.172), (0.734, -0.3155, 2.172), (1.261, -0.362, 1.602), (-1.585, -0.3155, 1.285), (-4.944, -0.3155, 1.586), (-4.945, -0.3155, 2.166), (-2.75, -0.2822, 1.375), (-2.967, -0.2027, 1.388), (-3.166, -0.2027, 1.621), (1.419, -0.2911, 1.518), (1.397, -0.2911, 1.693), (1.408, -0.2911, 1.605), (-3.382, -0.6311, 2.169), (-3.381, -0.5494, 1.7), (-3.382, -0.3155, 2.169), (-3.381, -0.3155, 1.589), (0.8731, -0.2971, -1.813), (-0.4501, -0.2971, -1.923), (-0.8676, -0.6311, 0.6059), (-1.055, -0.6311, 1.369), (-0.975, -0.6311, 1.043), (-1.128, -0.6311, 1.665), (0.06762, -0.6311, 1.546), (0.1231, -0.6311, 1.339), (0.003843, -0.6311, 1.784), (-0.2511, -0.6935, -1.517), (-0.4516, -0.7022, -0.8522), (0.8933, -0.7022, -0.5547), (1.223, -0.6935, -1.256), (-0.7488, -0.6968, 0.1189), (0.39, -0.6968, 0.4727), (0.2294, -0.7059, 0.9412), (-0.8676, -0.7059, 0.6059), (0.06764, -0.7059, 1.546), (-1.055, -0.7059, 1.369), (-1.128, -0.7059, 1.665), (-0.9749, -0.7059, 1.043), (0.1231, -0.7059, 1.338), (0.003867, -0.7059, 1.784), (-0.1596, 0.5943, -1.923), (-0.2511, 0.6353, -1.592), (1.531, -1.019e-07, -1.244), (1.206, 0.5943, -1.765), (1.254, 0.6353, -1.319), (-0.4516, 0.6274, -0.8522), (-0.5171, -1.019e-07, -1.923), (-0.6086, -1.019e-07, -1.517), (1.483, -1.019e-07, -1.765), (1.17, -1.019e-07, -0.5547), (0.8933, 0.6274, -0.5547), (-0.8091, -1.019e-07, -0.8522), (0.39, 0.622, 0.4728), (-0.7488, 0.622, 0.119), (0.6668, -1.019e-07, 0.4728), (-1.106, -1.019e-07, 0.119), (0.2293, 0.6311, 0.9412), (-1.064, 0.6311, 0.5458), (0.5061, -1.019e-07, 0.9412), (-1.422, -1.019e-07, 0.5458), (-1.613, 0.6311, 0.8711), (-1.613, -1.019e-07, 0.8711), (-1.819, 0.3483, 0.7096), (-1.819, -1.019e-07, 0.7096), (-1.787, 0.3483, 0.5791), (-1.787, -1.019e-07, 0.5791), (-2.506, 0.3483, 0.6644), (-2.506, -1.019e-07, 0.6644), (-2.549, 0.3483, 0.5904), (-2.549, -1.019e-07, 0.5904), (-2.705, 0.3483, 0.7762), (-2.705, -1.019e-07, 0.7762), (-2.782, 0.3483, 0.7394), (-2.782, -1.019e-07, 0.7394), (-2.838, 0.3483, 1.071), (-2.838, -1.019e-07, 1.071), (-2.939, 0.3483, 1.076), (-2.939, -1.019e-07, 1.076), (-2.875, -1.019e-07, 0.8399), (-2.797, 0.3483, 0.8767), (-2.875, 0.3483, 0.8399), (-2.797, -1.019e-07, 0.8767), (0.6214, 0.6311, 1.473), (0.8982, -1.019e-07, 1.473), (-1.818, 0.6311, 1.592), (-1.818, -1.019e-07, 1.592), (0.8492, 0.6311, 1.874), (0.8492, -1.019e-07, 1.874), (1.272, -1.019e-07, 1.514), (1.219, 0.5822, 1.514), (1.25, -1.019e-07, 1.689), (1.197, 0.5822, 1.689), (-1.819, 0.6311, 2.172), (-1.819, -1.019e-07, 2.172), (0.734, 0.6311, 2.172), (0.734, -1.019e-07, 2.172), (-1.585, 0.6311, 1.285), (0.8737, 0.6311, 1.673), (-1.585, -1.019e-07, 1.285), (1.208, 0.5822, 1.602), (-4.944, 0.5494, 1.697), (-4.944, -1.019e-07, 1.586), (-4.945, 0.6311, 2.166), (-4.945, -1.019e-07, 2.166), (-2.75, 0.3483, 1.375), (-2.75, -1.019e-07, 1.375), (-2.967, 0.3483, 1.388), (-2.967, -1.019e-07, 1.388), (-2.518, 0.3483, 1.621), (-2.518, -1.019e-07, 1.621), (-3.166, 0.3483, 1.621), (-3.166, -1.019e-07, 1.621), (-0.5171, 0.2971, -1.923), (-0.8091, 0.3137, -0.8522), (1.17, 0.3137, -0.5547), (1.531, 0.3177, -1.244), (-0.6086, 0.3177, -1.517), (1.483, 0.2971, -1.765), (-1.106, 0.311, 0.119), (0.6668, 0.311, 0.4728), (-1.613, 0.3155, 0.8711), (-1.422, 0.2027, 0.5458), (0.8982, 0.3155, 1.473), (0.5061, 0.3155, 0.9412), (-1.819, 0.2843, 0.7096), (-1.787, 0.2027, 0.5791), (-2.506, 0.2743, 0.6644), (-2.549, 0.2027, 0.5904), (-2.705, 0.2743, 0.7762), (-2.782, 0.2027, 0.7394), (-2.838, 0.2743, 1.071), (-2.939, 0.2027, 1.076), (-2.518, 0.2958, 1.621), (-2.875, 0.2027, 0.8399), (-2.797, 0.2743, 0.8767), (-1.818, 0.3155, 1.592), (0.8492, 0.3155, 1.874), (1.272, 0.362, 1.514), (1.25, 0.362, 1.689), (-1.819, 0.3155, 2.172), (0.734, 0.3155, 2.172), (1.261, 0.362, 1.602), (-1.585, 0.3155, 1.285), (-4.944, 0.3155, 1.586), (-4.945, 0.3155, 2.166), (-2.75, 0.2822, 1.375), (-2.967, 0.2027, 1.388), (-3.166, 0.2027, 1.621), (1.408, -1.019e-07, 1.605), (1.397, -1.019e-07, 1.693), (1.419, -1.019e-07, 1.518), (1.419, 0.2911, 1.518), (1.397, 0.2911, 1.693), (1.408, 0.2911, 1.605), (-3.382, -1.019e-07, 2.169), (-3.382, 0.6311, 2.169), (-3.381, 0.5494, 1.7), (-3.381, -1.019e-07, 1.589), (-3.382, 0.3155, 2.169), (-3.381, 0.3155, 1.589), (0.8731, -1.019e-07, -1.813), (0.8731, 0.2971, -1.813), (-0.4501, -1.019e-07, -1.923), (-0.4501, 0.2971, -1.923), (-0.8676, 0.6311, 0.6059), (-1.055, 0.6311, 1.369), (-0.975, 0.6311, 1.043), (-1.128, 0.6311, 1.665), (0.06762, 0.6311, 1.546), (0.1231, 0.6311, 1.339), (0.003843, 0.6311, 1.784), (-0.2511, 0.6935, -1.517), (-0.4516, 0.7022, -0.8522), (0.8933, 0.7022, -0.5547), (1.223, 0.6935, -1.256), (-0.7488, 0.6968, 0.1189), (0.39, 0.6968, 0.4727), (0.2294, 0.7059, 0.9412), (-0.8676, 0.7059, 0.6059), (0.06764, 0.7059, 1.546), (-1.055, 0.7059, 1.369), (-1.128, 0.7059, 1.665), (-0.9749, 0.7059, 1.043), (0.1231, 0.7059, 1.338), (0.003867, 0.7059, 1.784)], [], [(0, 1, 3, 2), (2, 3, 5, 4), (4, 5, 7, 6), (6, 7, 9, 8), (8, 9, 11, 10), (10, 11, 13, 12), (12, 13, 15, 14), (14, 15, 17, 16), (16, 17, 19, 18), (18, 19, 21, 20), (20, 21, 23, 22), (22, 23, 25, 24), (24, 25, 27, 26), (26, 27, 29, 28), (28, 29, 31, 30), (30, 31, 33, 32), (32, 33, 35, 34), (34, 35, 37, 36), (36, 37, 39, 38), (38, 39, 41, 40), (40, 41, 43, 42), (42, 43, 45, 44), (44, 45, 47, 46), (46, 47, 49, 48), (48, 49, 51, 50), (50, 51, 53, 52), (52, 53, 55, 54), (54, 55, 57, 56), (56, 57, 59, 58), (58, 59, 61, 60), (3, 1, 63, 61, 59, 57, 55, 53, 51, 49, 47, 45, 43, 41, 39, 37, 35, 33, 31, 29, 27, 25, 23, 21, 19, 17, 15, 13, 11, 9, 7, 5), (60, 61, 63, 62), (62, 63, 1, 0), (0, 2, 4, 6, 8, 10, 12, 14, 16, 18, 20, 22, 24, 26, 28, 30, 32, 34, 36, 38, 40, 42, 44, 46, 48, 50, 52, 54, 56, 58, 60, 62), (74, 73, 76, 77), (79, 67, 65, 78), (87, 89, 66, 64), (90, 88, 65, 67), (81, 70, 69, 80), (93, 71, 68, 91), (87, 64, 71, 93), (78, 65, 70, 81), (101, 96, 73, 82), (83, 75, 72, 82), (86, 85, 75, 83), (103, 84, 74, 98), (100, 77, 76, 99), (98, 74, 77, 100), (84, 86, 83, 74), (74, 83, 82, 73), (95, 101, 82, 72), (64, 78, 81, 71), (71, 81, 80, 68), (66, 79, 78, 64), (67, 79, 86, 84), (90, 67, 84, 103), (79, 66, 85, 86), (66, 89, 104, 85), (68, 80, 102, 91), (101, 95, 97, 98, 100, 99, 96), (73, 96, 99, 76), (85, 104, 97, 75), (75, 97, 95, 72), (65, 88, 94, 70), (70, 94, 92, 69), (80, 69, 92, 102), (98, 97, 104, 103), (104, 89, 90, 103), (88, 90, 89, 87), (94, 88, 87, 93), (91, 102, 92, 94, 93), (121, 124, 108, 107), (107, 108, 112, 111), (125, 128, 110, 109), (109, 110, 106, 105), (125, 109, 116, 131), (137, 140, 162, 161), (130, 131, 116, 114), (109, 105, 114, 116), (107, 111, 115, 113), (114, 105, 118, 120), (133, 117, 119, 135), (130, 114, 120, 136), (107, 113, 119, 117), (121, 107, 117, 133), (105, 122, 134, 118), (122, 121, 133, 134), (113, 129, 135, 119), (129, 130, 136, 135), (118, 134, 136, 120), (134, 133, 135, 136), (113, 115, 132, 129), (129, 132, 131, 130), (112, 108, 146, 147), (127, 138, 137, 128), (111, 126, 132, 115), (126, 125, 131, 132), (111, 112, 127, 126), (126, 127, 128, 125), (105, 106, 123, 122), (122, 123, 124, 121), (137, 138, 142, 141), (139, 140, 144, 143), (140, 139, 124, 123), (141, 142, 143, 144), (139, 143, 142, 138), (140, 137, 141, 144), (150, 149, 155, 156), (127, 112, 147, 148), (124, 139, 150, 145), (138, 127, 148, 149), (139, 138, 149, 150), (108, 124, 145, 146), (153, 152, 151, 156, 155, 154), (148, 147, 153, 154), (146, 145, 151, 152), (145, 150, 156, 151), (149, 148, 154, 155), (147, 146, 152, 153), (161, 162, 168, 167), (110, 128, 157, 158), (123, 106, 159, 160), (106, 110, 158, 159), (140, 123, 160, 162), (128, 137, 161, 157), (163, 167, 168, 166, 165, 164), (160, 159, 165, 166), (158, 157, 163, 164), (162, 160, 166, 168), (157, 161, 167, 163), (159, 158, 164, 165), (172, 171, 207, 208), (171, 177, 206, 207), (201, 194, 174, 178), (178, 174, 170, 177), (191, 193, 173, 169), (194, 192, 170, 174), (176, 175, 209, 210), (175, 172, 208, 209), (169, 176, 210, 191), (177, 170, 192, 206), (173, 182, 176, 169), (182, 181, 175, 176), (181, 180, 172, 175), (180, 179, 171, 172), (179, 178, 177, 171), (193, 205, 182, 173), (205, 204, 181, 182), (204, 203, 180, 181), (203, 202, 179, 180), (202, 201, 178, 179), (186, 208, 207, 185), (185, 207, 206, 195), (201, 196, 188, 194), (196, 195, 184, 188), (191, 183, 187, 193), (194, 188, 184, 192), (190, 210, 209, 189), (189, 209, 208, 186), (183, 191, 210, 190), (195, 206, 192, 184), (187, 183, 190, 200), (200, 190, 189, 199), (199, 189, 186, 198), (198, 186, 185, 197), (197, 185, 195, 196), (193, 187, 200, 205), (205, 200, 199, 204), (204, 199, 198, 203), (203, 198, 197, 202), (202, 197, 196, 201), (246, 211, 232, 271), (219, 220, 233, 238), (261, 248, 214, 225), (221, 215, 212, 220), (241, 247, 213, 216), (218, 219, 238, 237), (246, 241, 216, 211), (225, 214, 215, 221), (214, 248, 269, 230), (212, 231, 236, 234), (217, 218, 237, 235), (211, 217, 235, 232), (213, 228, 224, 216), (228, 227, 223, 224), (227, 226, 222, 223), (226, 225, 221, 222), (216, 224, 217, 211), (224, 223, 218, 217), (223, 222, 219, 218), (222, 221, 220, 219), (247, 264, 228, 213), (264, 263, 227, 228), (263, 262, 226, 227), (262, 261, 225, 226), (265, 267, 231, 229), (269, 265, 229, 230), (212, 215, 229, 231), (215, 214, 230, 229), (232, 235, 278, 271), (235, 237, 283, 278), (277, 234, 236, 284), (233, 234, 277, 281), (237, 238, 282, 283), (238, 233, 281, 282), (231, 267, 284, 236), (220, 212, 234, 233), (246, 271, 272, 239), (251, 280, 273, 252), (261, 257, 243, 248), (253, 252, 240, 244), (241, 245, 242, 247), (250, 279, 280, 251), (246, 239, 245, 241), (257, 253, 244, 243), (243, 268, 269, 248), (240, 274, 276, 270), (249, 275, 279, 250), (239, 272, 275, 249), (242, 245, 256, 260), (260, 256, 255, 259), (259, 255, 254, 258), (258, 254, 253, 257), (245, 239, 249, 256), (256, 249, 250, 255), (255, 250, 251, 254), (254, 251, 252, 253), (247, 242, 260, 264), (264, 260, 259, 263), (263, 259, 258, 262), (262, 258, 257, 261), (265, 266, 270, 267), (269, 268, 266, 265), (240, 270, 266, 244), (244, 266, 268, 243), (272, 271, 278, 275), (275, 278, 283, 279), (277, 284, 276, 274), (273, 281, 277, 274), (279, 283, 282, 280), (280, 282, 281, 273), (270, 276, 284, 267), (252, 273, 274, 240), (286, 288, 445, 446), (444, 443, 507, 508), (320, 322, 464, 463), (418, 417, 481, 482), (413, 444, 508, 447), (302, 304, 455, 454), (419, 418, 482, 483), (420, 419, 483, 484), (336, 338, 472, 471), (318, 320, 463, 462), (421, 420, 484, 485), (300, 302, 454, 453), (422, 421, 485, 486), (423, 422, 486, 487), (334, 336, 471, 470), (316, 318, 462, 461), (424, 423, 487, 488), (298, 300, 453, 452), (425, 424, 488, 489), (426, 425, 489, 490), (332, 334, 470, 469), (314, 316, 461, 460), (427, 426, 490, 491), (296, 298, 452, 451), (428, 427, 491, 492), (348, 286, 446, 477), (429, 428, 492, 493), (330, 332, 469, 468), (430, 429, 493, 494), (312, 314, 460, 459), (294, 296, 451, 450), (431, 430, 494, 495), (311, 313, 363, 362), (329, 331, 372, 371), (347, 285, 349, 380), (295, 297, 355, 354), (313, 315, 364, 363), (331, 333, 373, 372), (297, 299, 356, 355), (315, 317, 365, 364), (333, 335, 374, 373), (299, 301, 357, 356), (317, 319, 366, 365), (335, 337, 375, 374), (301, 303, 358, 357), (319, 321, 367, 366), (285, 287, 350, 349), (337, 339, 376, 375), (303, 305, 359, 358), (321, 323, 368, 367), (339, 341, 377, 376), (287, 289, 351, 350), (305, 307, 360, 359), (323, 325, 369, 368), (341, 343, 378, 377), (289, 291, 352, 351), (307, 309, 361, 360), (325, 327, 370, 369), (343, 345, 379, 378), (291, 293, 353, 352), (309, 311, 362, 361), (327, 329, 371, 370), (345, 347, 380, 379), (293, 295, 354, 353), (362, 363, 395, 394), (369, 370, 402, 401), (349, 350, 382, 381), (376, 377, 409, 408), (356, 357, 389, 388), (363, 364, 396, 395), (370, 371, 403, 402), (350, 351, 383, 382), (377, 378, 410, 409), (357, 358, 390, 389), (364, 365, 397, 396), (371, 372, 404, 403), (351, 352, 384, 383), (378, 379, 411, 410), (358, 359, 391, 390), (365, 366, 398, 397), (372, 373, 405, 404), (352, 353, 385, 384), (379, 380, 412, 411), (359, 360, 392, 391), (366, 367, 399, 398), (373, 374, 406, 405), (353, 354, 386, 385), (380, 349, 381, 412), (360, 361, 393, 392), (367, 368, 400, 399), (374, 375, 407, 406), (354, 355, 387, 386), (361, 362, 394, 393), (368, 369, 401, 400), (375, 376, 408, 407), (355, 356, 388, 387), (288, 382, 383, 290), (290, 383, 384, 292), (292, 384, 385, 294), (294, 385, 386, 296), (296, 386, 387, 298), (298, 387, 388, 300), (300, 388, 389, 302), (302, 389, 390, 304), (304, 390, 391, 306), (306, 391, 392, 308), (308, 392, 393, 310), (310, 393, 394, 312), (312, 394, 395, 314), (314, 395, 396, 316), (316, 396, 397, 318), (318, 397, 398, 320), (320, 398, 399, 322), (322, 399, 400, 324), (324, 400, 401, 326), (326, 401, 402, 328), (328, 402, 403, 330), (330, 403, 404, 332), (332, 404, 405, 334), (334, 405, 406, 336), (336, 406, 407, 338), (338, 407, 408, 340), (340, 408, 409, 342), (342, 409, 410, 344), (344, 410, 411, 346), (346, 411, 412, 348), (348, 412, 381, 286), (286, 381, 382, 288), (347, 444, 413, 285), (345, 443, 444, 347), (343, 442, 443, 345), (341, 441, 442, 343), (339, 440, 441, 341), (337, 439, 440, 339), (335, 438, 439, 337), (333, 437, 438, 335), (331, 436, 437, 333), (329, 435, 436, 331), (327, 434, 435, 329), (325, 433, 434, 327), (323, 432, 433, 325), (321, 431, 432, 323), (319, 430, 431, 321), (317, 429, 430, 319), (315, 428, 429, 317), (313, 427, 428, 315), (311, 426, 427, 313), (309, 425, 426, 311), (307, 424, 425, 309), (305, 423, 424, 307), (303, 422, 423, 305), (301, 421, 422, 303), (299, 420, 421, 301), (297, 419, 420, 299), (295, 418, 419, 297), (293, 417, 418, 295), (291, 416, 417, 293), (289, 415, 416, 291), (287, 414, 415, 289), (285, 413, 414, 287), (447, 446, 445, 478), (478, 445, 448, 479), (479, 448, 449, 480), (480, 449, 450, 481), (481, 450, 451, 482), (482, 451, 452, 483), (483, 452, 453, 484), (484, 453, 454, 485), (485, 454, 455, 486), (486, 455, 456, 487), (487, 456, 457, 488), (488, 457, 458, 489), (489, 458, 459, 490), (490, 459, 460, 491), (491, 460, 461, 492), (492, 461, 462, 493), (493, 462, 463, 494), (494, 463, 464, 495), (495, 464, 465, 496), (496, 465, 466, 497), (497, 466, 467, 498), (498, 467, 468, 499), (499, 468, 469, 500), (500, 469, 470, 501), (501, 470, 471, 502), (502, 471, 472, 503), (503, 472, 473, 504), (504, 473, 474, 505), (505, 474, 475, 506), (506, 475, 476, 507), (507, 476, 477, 508), (508, 477, 446, 447), (338, 340, 473, 472), (417, 416, 480, 481), (443, 442, 506, 507), (416, 415, 479, 480), (442, 441, 505, 506), (304, 306, 456, 455), (415, 414, 478, 479), (322, 324, 465, 464), (441, 440, 504, 505), (340, 342, 474, 473), (414, 413, 447, 478), (440, 439, 503, 504), (288, 290, 448, 445), (439, 438, 502, 503), (306, 308, 457, 456), (324, 326, 466, 465), (438, 437, 501, 502), (342, 344, 475, 474), (437, 436, 500, 501), (290, 292, 449, 448), (308, 310, 458, 457), (436, 435, 499, 500), (326, 328, 467, 466), (435, 434, 498, 499), (344, 346, 476, 475), (434, 433, 497, 498), (292, 294, 450, 449), (310, 312, 459, 458), (433, 432, 496, 497), (328, 330, 468, 467), (432, 431, 495, 496), (346, 348, 477, 476), (448, 449, 512, 511), (463, 526, 525, 462), (449, 450, 513, 512), (464, 527, 526, 463), (451, 514, 513, 450), (446, 510, 534, 477), (464, 465, 528, 527), (452, 515, 514, 451), (465, 466, 529, 528), (453, 516, 515, 452), (466, 467, 530, 529), (454, 517, 516, 453), (467, 468, 531, 530), (455, 518, 517, 454), (469, 532, 531, 468), (455, 456, 519, 518), (470, 533, 532, 469), (456, 457, 520, 519), (457, 458, 521, 520), (458, 459, 522, 521), (445, 509, 510, 446), (460, 523, 522, 459), (461, 524, 523, 460), (445, 448, 511, 509), (509, 511, 512, 513, 514, 515, 516, 517, 518, 519, 520, 521, 522, 523, 524, 525, 526, 527, 528, 529, 530, 531, 532, 533, 534, 510), (462, 525, 524, 461), (570, 546, 550, 572), (535, 536, 545, 543), (537, 615, 628, 548), (559, 562, 536, 535, 696, 698, 699, 697), (543, 553, 544, 539, 560, 559, 697, 696, 535), (565, 545, 536, 562), (644, 707, 711, 675, 593, 592, 538, 563, 583), (542, 613, 634, 556), (569, 568, 538, 599, 600, 542), (542, 600, 603, 604, 689, 613), (577, 568, 545, 565), (573, 553, 558, 575), (567, 537, 548, 571), (683, 596, 598, 686), (549, 550, 551, 552), (571, 572, 550, 549), (539, 544, 549, 552), (546, 540, 551, 550), (540, 539, 552, 551), (616, 541, 547, 624), (554, 631, 615, 537), (573, 554, 537, 567), (634, 635, 555, 556), (574, 575, 558, 557), (553, 543, 557, 558), (631, 554, 555, 635), (569, 542, 556, 574), (570, 576, 566, 546), (576, 577, 565, 566), (616, 645, 585, 564, 541), (563, 577, 581, 578), (546, 566, 561, 540), (566, 565, 562, 561), (539, 540, 561, 560), (560, 561, 562, 559), (564, 585, 582, 579), (541, 564, 576, 570), (543, 569, 574, 557), (556, 555, 575, 574), (553, 573, 567, 544), (548, 596, 547, 572, 571), (544, 567, 571, 549), (554, 573, 575, 555), (563, 538, 568, 577), (543, 545, 568, 569), (541, 570, 572, 547), (662, 661, 584, 582), (584, 578, 586, 589), (644, 583, 584, 661), (577, 576, 580, 581), (576, 564, 579, 580), (584, 583, 563, 578), (582, 585, 645, 662), (578, 581, 591, 586), (587, 586, 591, 590), (588, 589, 586, 587), (582, 584, 589, 588), (581, 580, 590, 591), (580, 579, 587, 590), (579, 582, 588, 587), (594, 595, 680, 679), (592, 593, 595, 594), (614, 592, 594, 679), (593, 675, 680, 595), (596, 683, 624, 547), (596, 548, 597, 598), (597, 687, 686, 598), (688, 601, 602, 599, 538, 592, 614), (651, 653, 625, 620), (605, 617, 619, 606), (607, 622, 628, 615), (638, 605, 606, 641), (617, 605, 638, 639, 609, 618, 629), (646, 641, 606, 619, 708, 706), (644, 666, 642, 705, 707), (612, 633, 634, 613), (650, 612, 691, 690, 608, 649), (612, 613, 689, 695, 694, 691), (658, 646, 706, 704), (654, 656, 637, 629), (648, 652, 622, 607), (683, 686, 685, 682), (623, 627, 626, 625), (652, 623, 625, 653), (609, 627, 623, 618), (620, 625, 626, 610), (610, 626, 627, 609), (616, 624, 621, 611), (630, 607, 615, 631), (654, 648, 607, 630), (634, 633, 632, 635), (655, 636, 637, 656), (629, 637, 636, 617), (631, 635, 632, 630), (650, 655, 633, 612), (651, 620, 647, 657), (657, 647, 646, 658), (616, 611, 643, 668, 645), (642, 659, 664, 658), (620, 610, 640, 647), (647, 640, 641, 646), (609, 639, 640, 610), (639, 638, 641, 640), (643, 660, 665, 668), (611, 651, 657, 643), (617, 636, 655, 650), (633, 655, 656, 632), (629, 618, 648, 654), (622, 652, 653, 621, 682), (618, 623, 652, 648), (630, 632, 656, 654), (642, 658, 704, 705), (617, 650, 649, 619), (611, 621, 653, 651), (662, 665, 667, 661), (667, 672, 669, 659), (644, 661, 667, 666), (658, 664, 663, 657), (657, 663, 660, 643), (667, 659, 642, 666), (665, 662, 645, 668), (659, 669, 674, 664), (670, 673, 674, 669), (671, 670, 669, 672), (665, 671, 672, 667), (664, 674, 673, 663), (663, 673, 670, 660), (660, 670, 671, 665), (678, 679, 680, 681), (676, 678, 681, 677), (614, 679, 678, 676), (677, 681, 680, 675), (682, 621, 624, 683), (682, 685, 684, 622), (684, 685, 686, 687), (688, 614, 676, 608, 690, 693, 692), (697, 699, 703, 701), (699, 698, 702, 703), (698, 696, 700, 702), (700, 701, 703, 702), (711, 709, 608, 676, 677, 675), (710, 708, 619, 649), (709, 710, 649, 608), (707, 705, 713, 715), (711, 707, 715, 719), (708, 710, 718, 716), (704, 706, 714, 712), (705, 704, 712, 713), (710, 709, 717, 718), (706, 708, 716, 714), (709, 711, 719, 717), (760, 825, 832, 759), (726, 728, 815, 814), (762, 760, 723, 722), (722, 723, 721, 720), (757, 800, 762, 722, 720), (761, 721, 724, 758), (721, 723, 812, 809), (760, 759, 725, 723), (758, 724, 727, 763), (757, 761, 830, 829), (804, 802, 816, 820), (759, 832, 837, 764), (759, 764, 726, 725), (768, 767, 741, 728), (764, 768, 728, 726), (764, 837, 841, 768), (763, 727, 729, 766), (766, 729, 732, 770), (769, 846, 850, 771), (729, 730, 731, 732), (765, 844, 846, 769), (734, 733, 735, 736), (770, 732, 734, 772), (732, 731, 733, 734), (740, 739, 737, 738), (771, 850, 854, 773), (772, 734, 736, 774), (776, 738, 754, 791), (779, 864, 858, 775), (778, 740, 738, 776), (774, 736, 740, 778), (773, 854, 864, 779), (736, 735, 739, 740), (728, 741, 807), (748, 803, 805, 742), (781, 743, 745, 783), (787, 748, 742, 780), (786, 782, 793, 795), (767, 866, 871, 782), (749, 741, 744, 750), (742, 805, 808, 743, 747, 746), (781, 870, 878, 785), (743, 749, 750, 745), (782, 871, 933, 793), (765, 730, 748, 787), (730, 804, 803, 748), (797, 796, 752, 751), (799, 797, 751, 788), (798, 937, 886, 789), (788, 751, 752, 789), (791, 754, 756, 792), (738, 737, 753, 754), (775, 858, 888, 790), (792, 756, 755, 777), (754, 753, 755, 756), (790, 888, 892, 777), (784, 785, 878, 876), (746, 747, 785, 784), (753, 790, 777, 755), (894, 792, 777, 892), (737, 775, 790, 753), (890, 791, 792, 894), (884, 788, 789, 886), (796, 798, 789, 752), (940, 799, 788, 884), (844, 765, 787, 881), (744, 782, 786, 750), (743, 781, 785, 747), (741, 767, 782, 744), (750, 786, 783, 745), (881, 787, 780, 868), (870, 781, 783, 873), (735, 773, 779, 739), (856, 774, 778, 861), (861, 778, 776, 860), (739, 779, 775, 737), (860, 776, 791, 890), (852, 772, 774, 856), (733, 771, 773, 735), (848, 770, 772, 852), (730, 765, 769, 731), (731, 769, 771, 733), (842, 766, 770, 848), (838, 763, 766, 842), (841, 866, 767, 768), (720, 721, 761, 757), (834, 758, 763, 838), (830, 761, 758, 834), (831, 825, 760, 762), (795, 931, 932, 794), (793, 933, 931, 795), (783, 786, 795, 794), (873, 783, 794, 932), (868, 780, 799, 940), (746, 784, 798, 796), (784, 876, 937, 798), (780, 742, 797, 799), (742, 746, 796, 797), (800, 943, 831, 762), (757, 829, 945, 801), (813, 814, 815, 816), (802, 727, 813, 816), (725, 726, 814, 811), (802, 729, 727), (802, 804, 730, 729), (806, 808, 822, 817), (806, 807, 741, 749), (808, 806, 749, 743), (809, 812, 811, 810), (810, 811, 814, 813), (819, 818, 817, 822), (818, 820, 821, 817), (821, 820, 816, 815), (727, 724, 810, 813), (808, 805, 819, 822), (724, 721, 809, 810), (728, 807, 821, 815), (805, 803, 818, 819), (723, 725, 811, 812), (807, 806, 817, 821), (803, 804, 820, 818), (898, 897, 832, 825), (835, 959, 960, 839), (900, 826, 827, 898), (826, 823, 824, 827), (895, 823, 826, 900, 944), (899, 896, 828, 824), (824, 954, 957, 827), (898, 827, 833, 897), (896, 901, 836, 828), (895, 829, 830, 899), (949, 965, 961, 947), (897, 902, 837, 832), (897, 833, 835, 902), (906, 839, 865, 905), (902, 835, 839, 906), (902, 906, 841, 837), (901, 904, 840, 836), (904, 908, 847, 840), (907, 909, 850, 846), (840, 847, 845, 843), (903, 907, 846, 844), (851, 855, 853, 849), (908, 910, 851, 847), (847, 851, 849, 845), (863, 859, 857, 862), (909, 911, 854, 850), (910, 912, 855, 851), (914, 929, 889, 859), (917, 913, 858, 864), (916, 914, 859, 863), (912, 916, 863, 855), (911, 917, 864, 854), (855, 863, 862, 853), (839, 952, 865), (879, 867, 950, 948), (919, 921, 874, 869), (925, 918, 867, 879), (924, 936, 934, 920), (905, 920, 871, 866), (880, 882, 872, 865), (867, 875, 877, 869, 953, 950), (919, 923, 878, 870), (869, 874, 882, 880), (920, 934, 933, 871), (903, 925, 879, 843), (843, 879, 948, 949), (939, 883, 885, 938), (942, 926, 883, 939), (941, 927, 886, 937), (926, 927, 885, 883), (929, 930, 893, 889), (859, 889, 887, 857), (913, 928, 888, 858), (930, 915, 891, 893), (889, 893, 891, 887), (928, 915, 892, 888), (922, 876, 878, 923), (875, 922, 923, 877), (887, 891, 915, 928), (894, 892, 915, 930), (857, 887, 928, 913), (890, 894, 930, 929), (884, 886, 927, 926), (938, 885, 927, 941), (940, 884, 926, 942), (844, 881, 925, 903), (872, 882, 924, 920), (869, 877, 923, 919), (865, 872, 920, 905), (882, 874, 921, 924), (881, 868, 918, 925), (870, 873, 921, 919), (853, 862, 917, 911), (856, 861, 916, 912), (861, 860, 914, 916), (862, 857, 913, 917), (860, 890, 929, 914), (852, 856, 912, 910), (849, 853, 911, 909), (848, 852, 910, 908), (843, 845, 907, 903), (845, 849, 909, 907), (842, 848, 908, 904), (838, 842, 904, 901), (841, 906, 905, 866), (823, 895, 899, 824), (834, 838, 901, 896), (830, 834, 896, 899), (831, 900, 898, 825), (936, 935, 932, 931), (934, 936, 931, 933), (921, 935, 936, 924), (873, 932, 935, 921), (868, 940, 942, 918), (875, 938, 941, 922), (922, 941, 937, 876), (918, 942, 939, 867), (867, 939, 938, 875), (944, 900, 831, 943), (895, 946, 945, 829), (958, 961, 960, 959), (947, 961, 958, 836), (833, 956, 959, 835), (947, 836, 840), (947, 840, 843, 949), (951, 962, 967, 953), (951, 880, 865, 952), (953, 869, 880, 951), (954, 955, 956, 957), (955, 958, 959, 956), (964, 967, 962, 963), (963, 962, 966, 965), (966, 960, 961, 965), (836, 958, 955, 828), (953, 967, 964, 950), (828, 955, 954, 824), (839, 960, 966, 952), (950, 964, 963, 948), (827, 957, 956, 833), (952, 966, 962, 951), (948, 963, 965, 949)])
me_cube_002.polygons.foreach_set('use_smooth', [True] * 886)
me_cube_002.polygons.foreach_set('material_index', [0, 0, 0, 0, 0, 0, 0, 0, 0, 0, 0, 0, 0, 0, 0, 0, 0, 0, 0, 0, 0, 0, 0, 0, 0, 0, 0, 0, 0, 0, 0, 0, 0, 0, 0, 0, 0, 0, 0, 0, 0, 0, 0, 0, 0, 0, 0, 0, 0, 0, 0, 0, 0, 0, 0, 0, 0, 0, 0, 0, 0, 0, 0, 0, 0, 0, 0, 0, 0, 0, 0, 0, 0, 0, 0, 0, 0, 0, 0, 0, 0, 0, 0, 0, 0, 0, 0, 0, 0, 0, 0, 0, 0, 0, 0, 0, 0, 0, 0, 0, 0, 0, 0, 0, 0, 0, 0, 0, 0, 0, 0, 0, 0, 0, 0, 0, 0, 0, 0, 0, 0, 0, 0, 0, 0, 0, 0, 0, 0, 0, 0, 0, 0, 0, 0, 0, 0, 0, 0, 0, 0, 0, 0, 0, 0, 0, 0, 0, 0, 0, 0, 0, 0, 0, 0, 0, 0, 0, 0, 0, 0, 0, 0, 0, 0, 0, 0, 0, 0, 0, 0, 0, 0, 0, 0, 0, 0, 0, 0, 0, 0, 0, 0, 0, 0, 0, 0, 0, 0, 0, 0, 0, 0, 0, 0, 0, 0, 0, 0, 0, 0, 0, 0, 0, 0, 0, 0, 0, 0, 0, 0, 0, 0, 0, 0, 0, 0, 0, 0, 0, 0, 0, 0, 0, 0, 0, 0, 0, 0, 0, 0, 0, 0, 0, 0, 0, 0, 0, 0, 0, 0, 0, 0, 0, 0, 0, 0, 0, 0, 0, 0, 0, 0, 0, 0, 0, 0, 0, 0, 0, 0, 0, 0, 0, 0, 0, 0, 0, 0, 0, 0, 0, 0, 0, 0, 0, 0, 0, 0, 0, 0, 0, 0, 0, 0, 0, 0, 0, 0, 0, 0, 0, 0, 0, 0, 0, 0, 0, 0, 0, 0, 0, 0, 0, 0, 0, 0, 0, 0, 0, 0, 0, 0, 0, 0, 0, 0, 0, 0, 0, 0, 0, 0, 0, 0, 0, 0, 0, 0, 0, 0, 0, 0, 0, 0, 0, 0, 0, 0, 0, 0, 0, 0, 0, 0, 0, 0, 0, 0, 0, 0, 0, 0, 0, 0, 0, 0, 0, 0, 0, 0, 0, 0, 0, 0, 0, 0, 0, 0, 0, 0, 0, 0, 0, 0, 0, 0, 0, 0, 0, 0, 0, 0, 0, 0, 0, 0, 0, 0, 0, 0, 0, 0, 0, 0, 0, 0, 0, 0, 0, 0, 0, 0, 0, 0, 0, 0, 0, 0, 0, 0, 0, 0, 0, 0, 0, 0, 0, 0, 0, 0, 0, 0, 0, 0, 0, 0, 0, 0, 0, 0, 0, 0, 0, 0, 0, 0, 0, 0, 0, 0, 0, 0, 0, 0, 0, 0, 0, 0, 0, 0, 0, 0, 0, 0, 0, 0, 0, 0, 0, 0, 0, 0, 0, 0, 0, 0, 0, 0, 0, 0, 0, 0, 0, 0, 0, 0, 0, 0, 0, 0, 0, 0, 0, 0, 0, 0, 0, 0, 0, 0, 0, 0, 0, 0, 0, 0, 0, 0, 0, 0, 0, 0, 0, 0, 0, 0, 0, 0, 0, 0, 0, 0, 0, 0, 0, 0, 0, 0, 0, 0, 0, 0, 0, 0, 0, 0, 0, 0, 0, 0, 0, 0, 0, 0, 0, 0, 0, 0, 0, 0, 0, 0, 0, 0, 0, 0, 0, 0, 0, 0, 0, 0, 0, 0, 0, 0, 0, 0, 0, 0, 0, 0, 0, 0, 0, 0, 0, 0, 0, 0, 0, 0, 0, 0, 0, 0, 0, 0, 0, 0, 0, 0, 0, 0, 0, 0, 0, 0, 0, 0, 0, 0, 0, 0, 0, 0, 0, 0, 0, 0, 0, 0, 0, 0, 0, 0, 0, 0, 0, 0, 0, 0, 0, 0, 0, 0, 0, 0, 0, 0, 0, 0, 0, 0, 0, 0, 0, 0, 0, 0, 0, 0, 0, 0, 0, 0, 0, 0, 0, 0, 0, 0, 0, 0, 1, 0, 0, 0, 0, 1, 0, 0, 0, 1, 0, 0, 0, 0, 0, 0, 0, 0, 0, 0, 0, 0, 0, 0, 0, 0, 0, 0, 0, 0, 0, 0, 0, 0, 0, 0, 0, 0, 0, 0, 0, 0, 0, 0, 0, 0, 0, 0, 0, 0, 0, 0, 0, 0, 0, 0, 0, 0, 0, 0, 0, 0, 0, 0, 0, 0, 0, 0, 0, 0, 0, 0, 0, 0, 0, 0, 0, 0, 0, 0, 0, 0, 0, 0, 0, 0, 0, 0, 0, 0, 0, 0, 0, 0, 0, 0, 0, 0, 0, 1, 1, 1, 0, 0, 1, 0, 0, 1, 1, 1, 1, 1, 1, 1, 1, 1, 1, 1, 1, 1, 0, 1, 0, 0, 0, 0, 1, 0, 0, 0, 1, 0, 0, 0, 0, 0, 0, 0, 0, 0, 0, 0, 0, 0, 0, 0, 0, 0, 0, 0, 0, 0, 0, 0, 0, 0, 0, 0, 0, 0, 0, 0, 0, 0, 0, 0, 0, 0, 0, 0, 0, 0, 0, 0, 0, 0, 0, 0, 0, 0, 0, 0, 0, 0, 0, 0, 0, 0, 0, 0, 0, 0, 0, 0, 0, 0, 0, 0, 0, 0, 0, 0, 0, 0, 0, 0, 0, 0, 0, 0, 0, 0, 0, 0, 0, 0, 0, 0, 0, 0, 1, 1, 1, 0, 0, 1, 0, 0, 1, 1, 1, 1, 1, 1, 1, 1, 1, 1, 1, 1, 1])
me_cube_002.materials.append(mat_silver)
me_cube_002.materials.append(mat_handle)
me_cube_002.use_remesh_preserve_volume = False
me_cube_002.use_remesh_preserve_attributes = False
me_cube_002.use_mirror_vertex_groups = False
me_cube_002.update()
me_cylinder = bpy.data.meshes.new('Cylinder')
me_cylinder.from_pydata([(0.0, 1.0, -1.0), (0.0, 1.0, 1.0), (0.1951, 0.9808, -1.0), (0.1951, 0.9808, 1.0), (0.3827, 0.9239, -1.0), (0.3827, 0.9239, 1.0), (0.5556, 0.8315, -1.0), (0.5556, 0.8315, 1.0), (0.7071, 0.7071, -1.0), (0.7071, 0.7071, 1.0), (0.8315, 0.5556, -1.0), (0.8315, 0.5556, 1.0), (0.9239, 0.3827, -1.0), (0.9239, 0.3827, 1.0), (0.9808, 0.1951, -1.0), (0.9808, 0.1951, 1.0), (1.0, 7.55e-08, -1.0), (1.0, 7.55e-08, 1.0), (0.9808, -0.1951, -1.0), (0.9808, -0.1951, 1.0), (0.9239, -0.3827, -1.0), (0.9239, -0.3827, 1.0), (0.8315, -0.5556, -1.0), (0.8315, -0.5556, 1.0), (0.7071, -0.7071, -1.0), (0.7071, -0.7071, 1.0), (0.5556, -0.8315, -1.0), (0.5556, -0.8315, 1.0), (0.3827, -0.9239, -1.0), (0.3827, -0.9239, 1.0), (0.1951, -0.9808, -1.0), (0.1951, -0.9808, 1.0), (-3.258e-07, -1.0, -1.0), (-3.258e-07, -1.0, 1.0), (-0.1951, -0.9808, -1.0), (-0.1951, -0.9808, 1.0), (-0.3827, -0.9239, -1.0), (-0.3827, -0.9239, 1.0), (-0.5556, -0.8315, -1.0), (-0.5556, -0.8315, 1.0), (-0.7071, -0.7071, -1.0), (-0.7071, -0.7071, 1.0), (-0.8315, -0.5556, -1.0), (-0.8315, -0.5556, 1.0), (-0.9239, -0.3827, -1.0), (-0.9239, -0.3827, 1.0), (-0.9808, -0.1951, -1.0), (-0.9808, -0.1951, 1.0), (-1.0, 9.656e-07, -1.0), (-1.0, 9.656e-07, 1.0), (-0.9808, 0.1951, -1.0), (-0.9808, 0.1951, 1.0), (-0.9239, 0.3827, -1.0), (-0.9239, 0.3827, 1.0), (-0.8315, 0.5556, -1.0), (-0.8315, 0.5556, 1.0), (-0.7071, 0.7071, -1.0), (-0.7071, 0.7071, 1.0), (-0.5556, 0.8315, -1.0), (-0.5556, 0.8315, 1.0), (-0.3827, 0.9239, -1.0), (-0.3827, 0.9239, 1.0), (-0.1951, 0.9808, -1.0), (-0.1951, 0.9808, 1.0), (-9.255e-09, 1.078, -1.039), (0.2103, 1.057, -1.039), (0.4125, 0.9959, -1.039), (0.5989, 0.8963, -1.039), (0.7622, 0.7622, -1.039), (0.8963, 0.5989, -1.039), (0.9959, 0.4125, -1.039), (1.057, 0.2103, -1.039), (1.078, 5.917e-08, -1.039), (1.057, -0.2103, -1.039), (0.9959, -0.4125, -1.039), (0.8963, -0.5989, -1.039), (0.7622, -0.7622, -1.039), (0.5989, -0.8963, -1.039), (0.4125, -0.9959, -1.039), (0.2103, -1.057, -1.039), (-3.605e-07, -1.078, -1.039), (-0.2103, -1.057, -1.039), (-0.4125, -0.9959, -1.039), (-0.5989, -0.8963, -1.039), (-0.7622, -0.7622, -1.039), (-0.8963, -0.5989, -1.039), (-0.9959, -0.4125, -1.039), (-1.057, -0.2103, -1.039), (-1.078, 1.019e-06, -1.039), (-1.057, 0.2103, -1.039), (-0.9959, 0.4125, -1.039), (-0.8963, 0.5989, -1.039), (-0.7622, 0.7622, -1.039), (-0.5989, 0.8963, -1.039), (-0.4125, 0.9959, -1.039), (-0.2103, 1.057, -1.039), (0.1771, 0.8903, 1.0), (6.635e-09, 0.9077, 1.0), (0.3474, 0.8386, 1.0), (0.5043, 0.7547, 1.0), (0.6418, 0.6418, 1.0), (0.7547, 0.5043, 1.0), (0.8386, 0.3474, 1.0), (0.8903, 0.1771, 1.0), (0.9077, 9.73e-08, 1.0), (0.8903, -0.1771, 1.0), (0.8386, -0.3474, 1.0), (0.7547, -0.5043, 1.0), (0.6418, -0.6418, 1.0), (0.5043, -0.7547, 1.0), (0.3474, -0.8386, 1.0), (0.1771, -0.8903, 1.0), (-2.891e-07, -0.9077, 1.0), (-0.1771, -0.8903, 1.0), (-0.3474, -0.8386, 1.0), (-0.5043, -0.7547, 1.0), (-0.6418, -0.6418, 1.0), (-0.7547, -0.5043, 1.0), (-0.8386, -0.3474, 1.0), (-0.8903, -0.1771, 1.0), (-0.9077, 9.053e-07, 1.0), (-0.8903, 0.1771, 1.0), (-0.8386, 0.3474, 1.0), (-0.7547, 0.5043, 1.0), (-0.6418, 0.6418, 1.0), (-0.5043, 0.7547, 1.0), (-0.3474, 0.8386, 1.0), (-0.1771, 0.8903, 1.0), (0.1771, 0.8903, -0.4114), (-3.664e-07, 0.9077, -0.4114), (0.3474, 0.8386, -0.4114), (0.5043, 0.7547, -0.4114), (0.6418, 0.6418, -0.4114), (0.7547, 0.5043, -0.4114), (0.8386, 0.3474, -0.4114), (0.8903, 0.1771, -0.4114), (0.9077, 9.73e-08, -0.4114), (0.8903, -0.1771, -0.4114), (0.8386, -0.3474, -0.4114), (0.7547, -0.5043, -0.4114), (0.6418, -0.6418, -0.4114), (0.5043, -0.7547, -0.4114), (0.3474, -0.8386, -0.4114), (0.1771, -0.8903, -0.4114), (-6.622e-07, -0.9077, -0.4114), (-0.1771, -0.8903, -0.4114), (-0.3474, -0.8386, -0.4114), (-0.5043, -0.7547, -0.4114), (-0.6418, -0.6418, -0.4114), (-0.7547, -0.5043, -0.4114), (-0.8386, -0.3474, -0.4114), (-0.8903, -0.1771, -0.4114), (-0.9077, 9.053e-07, -0.4114), (-0.8903, 0.1771, -0.4114), (-0.8386, 0.3474, -0.4114), (-0.7547, 0.5043, -0.4114), (-0.6418, 0.6418, -0.4114), (-0.5043, 0.7547, -0.4114), (-0.3474, 0.8386, -0.4114), (-0.1771, 0.8903, -0.4114)], [], [(0, 1, 3, 2), (2, 3, 5, 4), (4, 5, 7, 6), (6, 7, 9, 8), (8, 9, 11, 10), (10, 11, 13, 12), (12, 13, 15, 14), (14, 15, 17, 16), (16, 17, 19, 18), (18, 19, 21, 20), (20, 21, 23, 22), (22, 23, 25, 24), (24, 25, 27, 26), (26, 27, 29, 28), (28, 29, 31, 30), (30, 31, 33, 32), (32, 33, 35, 34), (34, 35, 37, 36), (36, 37, 39, 38), (38, 39, 41, 40), (40, 41, 43, 42), (42, 43, 45, 44), (44, 45, 47, 46), (46, 47, 49, 48), (48, 49, 51, 50), (50, 51, 53, 52), (52, 53, 55, 54), (54, 55, 57, 56), (56, 57, 59, 58), (58, 59, 61, 60), (31, 29, 110, 111), (60, 61, 63, 62), (62, 63, 1, 0), (38, 40, 84, 83), (64, 65, 66, 67, 68, 69, 70, 71, 72, 73, 74, 75, 76, 77, 78, 79, 80, 81, 82, 83, 84, 85, 86, 87, 88, 89, 90, 91, 92, 93, 94, 95), (56, 58, 93, 92), (12, 14, 71, 70), (30, 32, 80, 79), (48, 50, 89, 88), (4, 6, 67, 66), (22, 24, 76, 75), (40, 42, 85, 84), (58, 60, 94, 93), (14, 16, 72, 71), (32, 34, 81, 80), (50, 52, 90, 89), (6, 8, 68, 67), (24, 26, 77, 76), (42, 44, 86, 85), (60, 62, 95, 94), (16, 18, 73, 72), (34, 36, 82, 81), (52, 54, 91, 90), (8, 10, 69, 68), (26, 28, 78, 77), (44, 46, 87, 86), (0, 2, 65, 64), (62, 0, 64, 95), (18, 20, 74, 73), (36, 38, 83, 82), (54, 56, 92, 91), (10, 12, 70, 69), (28, 30, 79, 78), (46, 48, 88, 87), (2, 4, 66, 65), (20, 22, 75, 74), (115, 114, 146, 147), (49, 47, 119, 120), (5, 3, 96, 98), (23, 21, 106, 107), (41, 39, 115, 116), (59, 57, 124, 125), (15, 13, 102, 103), (33, 31, 111, 112), (51, 49, 120, 121), (7, 5, 98, 99), (25, 23, 107, 108), (43, 41, 116, 117), (61, 59, 125, 126), (17, 15, 103, 104), (35, 33, 112, 113), (53, 51, 121, 122), (9, 7, 99, 100), (27, 25, 108, 109), (45, 43, 117, 118), (63, 61, 126, 127), (19, 17, 104, 105), (37, 35, 113, 114), (55, 53, 122, 123), (11, 9, 100, 101), (29, 27, 109, 110), (47, 45, 118, 119), (3, 1, 97, 96), (1, 63, 127, 97), (21, 19, 105, 106), (39, 37, 114, 115), (57, 55, 123, 124), (13, 11, 101, 102), (128, 129, 159, 158, 157, 156, 155, 154, 153, 152, 151, 150, 149, 148, 147, 146, 145, 144, 143, 142, 141, 140, 139, 138, 137, 136, 135, 134, 133, 132, 131, 130), (102, 101, 133, 134), (116, 115, 147, 148), (103, 102, 134, 135), (117, 116, 148, 149), (104, 103, 135, 136), (118, 117, 149, 150), (105, 104, 136, 137), (119, 118, 150, 151), (106, 105, 137, 138), (120, 119, 151, 152), (107, 106, 138, 139), (121, 120, 152, 153), (108, 107, 139, 140), (122, 121, 153, 154), (109, 108, 140, 141), (123, 122, 154, 155), (110, 109, 141, 142), (96, 97, 129, 128), (124, 123, 155, 156), (111, 110, 142, 143), (98, 96, 128, 130), (125, 124, 156, 157), (112, 111, 143, 144), (99, 98, 130, 131), (126, 125, 157, 158), (113, 112, 144, 145), (100, 99, 131, 132), (127, 126, 158, 159), (114, 113, 145, 146), (101, 100, 132, 133), (97, 127, 159, 129)])
me_cylinder.polygons.foreach_set('use_smooth', [True] * 130)
me_cylinder.materials.append(mat_casing)
me_cylinder.materials.append(mat_bullet)
me_cylinder.use_remesh_preserve_volume = False
me_cylinder.use_remesh_preserve_attributes = False
me_cylinder.use_mirror_vertex_groups = False
me_cylinder.update()
me_cylinder_005 = bpy.data.meshes.new('Cylinder.005')
me_cylinder_005.from_pydata([(0.0, 1.0, -1.0), (0.0, 1.0, 1.0), (0.1951, 0.9808, -1.0), (0.1951, 0.9808, 1.0), (0.3827, 0.9239, -1.0), (0.3827, 0.9239, 1.0), (0.5556, 0.8315, -1.0), (0.5556, 0.8315, 1.0), (0.7071, 0.7071, -1.0), (0.7071, 0.7071, 1.0), (0.8315, 0.5556, -1.0), (0.8315, 0.5556, 1.0), (0.9239, 0.3827, -1.0), (0.9239, 0.3827, 1.0), (0.9808, 0.1951, -1.0), (0.9808, 0.1951, 1.0), (1.0, 7.55e-08, -1.0), (1.0, 7.55e-08, 1.0), (0.9808, -0.1951, -1.0), (0.9808, -0.1951, 1.0), (0.9239, -0.3827, -1.0), (0.9239, -0.3827, 1.0), (0.8315, -0.5556, -1.0), (0.8315, -0.5556, 1.0), (0.7071, -0.7071, -1.0), (0.7071, -0.7071, 1.0), (0.5556, -0.8315, -1.0), (0.5556, -0.8315, 1.0), (0.3827, -0.9239, -1.0), (0.3827, -0.9239, 1.0), (0.1951, -0.9808, -1.0), (0.1951, -0.9808, 1.0), (-3.258e-07, -1.0, -1.0), (-3.258e-07, -1.0, 1.0), (-0.1951, -0.9808, -1.0), (-0.1951, -0.9808, 1.0), (-0.3827, -0.9239, -1.0), (-0.3827, -0.9239, 1.0), (-0.5556, -0.8315, -1.0), (-0.5556, -0.8315, 1.0), (-0.7071, -0.7071, -1.0), (-0.7071, -0.7071, 1.0), (-0.8315, -0.5556, -1.0), (-0.8315, -0.5556, 1.0), (-0.9239, -0.3827, -1.0), (-0.9239, -0.3827, 1.0), (-0.9808, -0.1951, -1.0), (-0.9808, -0.1951, 1.0), (-1.0, 9.656e-07, -1.0), (-1.0, 9.656e-07, 1.0), (-0.9808, 0.1951, -1.0), (-0.9808, 0.1951, 1.0), (-0.9239, 0.3827, -1.0), (-0.9239, 0.3827, 1.0), (-0.8315, 0.5556, -1.0), (-0.8315, 0.5556, 1.0), (-0.7071, 0.7071, -1.0), (-0.7071, 0.7071, 1.0), (-0.5556, 0.8315, -1.0), (-0.5556, 0.8315, 1.0), (-0.3827, 0.9239, -1.0), (-0.3827, 0.9239, 1.0), (-0.1951, 0.9808, -1.0), (-0.1951, 0.9808, 1.0), (-9.255e-09, 1.078, -1.039), (0.2103, 1.057, -1.039), (0.4125, 0.9959, -1.039), (0.5989, 0.8963, -1.039), (0.7622, 0.7622, -1.039), (0.8963, 0.5989, -1.039), (0.9959, 0.4125, -1.039), (1.057, 0.2103, -1.039), (1.078, 5.917e-08, -1.039), (1.057, -0.2103, -1.039), (0.9959, -0.4125, -1.039), (0.8963, -0.5989, -1.039), (0.7622, -0.7622, -1.039), (0.5989, -0.8963, -1.039), (0.4125, -0.9959, -1.039), (0.2103, -1.057, -1.039), (-3.605e-07, -1.078, -1.039), (-0.2103, -1.057, -1.039), (-0.4125, -0.9959, -1.039), (-0.5989, -0.8963, -1.039), (-0.7622, -0.7622, -1.039), (-0.8963, -0.5989, -1.039), (-0.9959, -0.4125, -1.039), (-1.057, -0.2103, -1.039), (-1.078, 1.019e-06, -1.039), (-1.057, 0.2103, -1.039), (-0.9959, 0.4125, -1.039), (-0.8963, 0.5989, -1.039), (-0.7622, 0.7622, -1.039), (-0.5989, 0.8963, -1.039), (-0.4125, 0.9959, -1.039), (-0.2103, 1.057, -1.039), (0.1771, 0.8903, 1.0), (6.635e-09, 0.9077, 1.0), (0.3474, 0.8386, 1.0), (0.5043, 0.7547, 1.0), (0.6418, 0.6418, 1.0), (0.7547, 0.5043, 1.0), (0.8386, 0.3474, 1.0), (0.8903, 0.1771, 1.0), (0.9077, 9.73e-08, 1.0), (0.8903, -0.1771, 1.0), (0.8386, -0.3474, 1.0), (0.7547, -0.5043, 1.0), (0.6418, -0.6418, 1.0), (0.5043, -0.7547, 1.0), (0.3474, -0.8386, 1.0), (0.1771, -0.8903, 1.0), (-2.891e-07, -0.9077, 1.0), (-0.1771, -0.8903, 1.0), (-0.3474, -0.8386, 1.0), (-0.5043, -0.7547, 1.0), (-0.6418, -0.6418, 1.0), (-0.7547, -0.5043, 1.0), (-0.8386, -0.3474, 1.0), (-0.8903, -0.1771, 1.0), (-0.9077, 9.053e-07, 1.0), (-0.8903, 0.1771, 1.0), (-0.8386, 0.3474, 1.0), (-0.7547, 0.5043, 1.0), (-0.6418, 0.6418, 1.0), (-0.5043, 0.7547, 1.0), (-0.3474, 0.8386, 1.0), (-0.1771, 0.8903, 1.0), (0.1771, 0.8903, -0.4114), (-3.664e-07, 0.9077, -0.4114), (0.3474, 0.8386, -0.4114), (0.5043, 0.7547, -0.4114), (0.6418, 0.6418, -0.4114), (0.7547, 0.5043, -0.4114), (0.8386, 0.3474, -0.4114), (0.8903, 0.1771, -0.4114), (0.9077, 9.73e-08, -0.4114), (0.8903, -0.1771, -0.4114), (0.8386, -0.3474, -0.4114), (0.7547, -0.5043, -0.4114), (0.6418, -0.6418, -0.4114), (0.5043, -0.7547, -0.4114), (0.3474, -0.8386, -0.4114), (0.1771, -0.8903, -0.4114), (-6.622e-07, -0.9077, -0.4114), (-0.1771, -0.8903, -0.4114), (-0.3474, -0.8386, -0.4114), (-0.5043, -0.7547, -0.4114), (-0.6418, -0.6418, -0.4114), (-0.7547, -0.5043, -0.4114), (-0.8386, -0.3474, -0.4114), (-0.8903, -0.1771, -0.4114), (-0.9077, 9.053e-07, -0.4114), (-0.8903, 0.1771, -0.4114), (-0.8386, 0.3474, -0.4114), (-0.7547, 0.5043, -0.4114), (-0.6418, 0.6418, -0.4114), (-0.5043, 0.7547, -0.4114), (-0.3474, 0.8386, -0.4114), (-0.1771, 0.8903, -0.4114)], [], [(0, 1, 3, 2), (2, 3, 5, 4), (4, 5, 7, 6), (6, 7, 9, 8), (8, 9, 11, 10), (10, 11, 13, 12), (12, 13, 15, 14), (14, 15, 17, 16), (16, 17, 19, 18), (18, 19, 21, 20), (20, 21, 23, 22), (22, 23, 25, 24), (24, 25, 27, 26), (26, 27, 29, 28), (28, 29, 31, 30), (30, 31, 33, 32), (32, 33, 35, 34), (34, 35, 37, 36), (36, 37, 39, 38), (38, 39, 41, 40), (40, 41, 43, 42), (42, 43, 45, 44), (44, 45, 47, 46), (46, 47, 49, 48), (48, 49, 51, 50), (50, 51, 53, 52), (52, 53, 55, 54), (54, 55, 57, 56), (56, 57, 59, 58), (58, 59, 61, 60), (31, 29, 110, 111), (60, 61, 63, 62), (62, 63, 1, 0), (38, 40, 84, 83), (64, 65, 66, 67, 68, 69, 70, 71, 72, 73, 74, 75, 76, 77, 78, 79, 80, 81, 82, 83, 84, 85, 86, 87, 88, 89, 90, 91, 92, 93, 94, 95), (56, 58, 93, 92), (12, 14, 71, 70), (30, 32, 80, 79), (48, 50, 89, 88), (4, 6, 67, 66), (22, 24, 76, 75), (40, 42, 85, 84), (58, 60, 94, 93), (14, 16, 72, 71), (32, 34, 81, 80), (50, 52, 90, 89), (6, 8, 68, 67), (24, 26, 77, 76), (42, 44, 86, 85), (60, 62, 95, 94), (16, 18, 73, 72), (34, 36, 82, 81), (52, 54, 91, 90), (8, 10, 69, 68), (26, 28, 78, 77), (44, 46, 87, 86), (0, 2, 65, 64), (62, 0, 64, 95), (18, 20, 74, 73), (36, 38, 83, 82), (54, 56, 92, 91), (10, 12, 70, 69), (28, 30, 79, 78), (46, 48, 88, 87), (2, 4, 66, 65), (20, 22, 75, 74), (115, 114, 146, 147), (49, 47, 119, 120), (5, 3, 96, 98), (23, 21, 106, 107), (41, 39, 115, 116), (59, 57, 124, 125), (15, 13, 102, 103), (33, 31, 111, 112), (51, 49, 120, 121), (7, 5, 98, 99), (25, 23, 107, 108), (43, 41, 116, 117), (61, 59, 125, 126), (17, 15, 103, 104), (35, 33, 112, 113), (53, 51, 121, 122), (9, 7, 99, 100), (27, 25, 108, 109), (45, 43, 117, 118), (63, 61, 126, 127), (19, 17, 104, 105), (37, 35, 113, 114), (55, 53, 122, 123), (11, 9, 100, 101), (29, 27, 109, 110), (47, 45, 118, 119), (3, 1, 97, 96), (1, 63, 127, 97), (21, 19, 105, 106), (39, 37, 114, 115), (57, 55, 123, 124), (13, 11, 101, 102), (128, 129, 159, 158, 157, 156, 155, 154, 153, 152, 151, 150, 149, 148, 147, 146, 145, 144, 143, 142, 141, 140, 139, 138, 137, 136, 135, 134, 133, 132, 131, 130), (102, 101, 133, 134), (116, 115, 147, 148), (103, 102, 134, 135), (117, 116, 148, 149), (104, 103, 135, 136), (118, 117, 149, 150), (105, 104, 136, 137), (119, 118, 150, 151), (106, 105, 137, 138), (120, 119, 151, 152), (107, 106, 138, 139), (121, 120, 152, 153), (108, 107, 139, 140), (122, 121, 153, 154), (109, 108, 140, 141), (123, 122, 154, 155), (110, 109, 141, 142), (96, 97, 129, 128), (124, 123, 155, 156), (111, 110, 142, 143), (98, 96, 128, 130), (125, 124, 156, 157), (112, 111, 143, 144), (99, 98, 130, 131), (126, 125, 157, 158), (113, 112, 144, 145), (100, 99, 131, 132), (127, 126, 158, 159), (114, 113, 145, 146), (101, 100, 132, 133), (97, 127, 159, 129)])
me_cylinder_005.polygons.foreach_set('use_smooth', [True] * 130)
me_cylinder_005.materials.append(mat_casing)
me_cylinder_005.materials.append(mat_bullet)
me_cylinder_005.use_remesh_preserve_volume = False
me_cylinder_005.use_remesh_preserve_attributes = False
me_cylinder_005.use_mirror_vertex_groups = False
me_cylinder_005.update()
me_cylinder_006 = bpy.data.meshes.new('Cylinder.006')
me_cylinder_006.from_pydata([(0.0, 1.0, -1.0), (0.0, 1.0, 1.0), (0.1951, 0.9808, -1.0), (0.1951, 0.9808, 1.0), (0.3827, 0.9239, -1.0), (0.3827, 0.9239, 1.0), (0.5556, 0.8315, -1.0), (0.5556, 0.8315, 1.0), (0.7071, 0.7071, -1.0), (0.7071, 0.7071, 1.0), (0.8315, 0.5556, -1.0), (0.8315, 0.5556, 1.0), (0.9239, 0.3827, -1.0), (0.9239, 0.3827, 1.0), (0.9808, 0.1951, -1.0), (0.9808, 0.1951, 1.0), (1.0, 7.55e-08, -1.0), (1.0, 7.55e-08, 1.0), (0.9808, -0.1951, -1.0), (0.9808, -0.1951, 1.0), (0.9239, -0.3827, -1.0), (0.9239, -0.3827, 1.0), (0.8315, -0.5556, -1.0), (0.8315, -0.5556, 1.0), (0.7071, -0.7071, -1.0), (0.7071, -0.7071, 1.0), (0.5556, -0.8315, -1.0), (0.5556, -0.8315, 1.0), (0.3827, -0.9239, -1.0), (0.3827, -0.9239, 1.0), (0.1951, -0.9808, -1.0), (0.1951, -0.9808, 1.0), (-3.258e-07, -1.0, -1.0), (-3.258e-07, -1.0, 1.0), (-0.1951, -0.9808, -1.0), (-0.1951, -0.9808, 1.0), (-0.3827, -0.9239, -1.0), (-0.3827, -0.9239, 1.0), (-0.5556, -0.8315, -1.0), (-0.5556, -0.8315, 1.0), (-0.7071, -0.7071, -1.0), (-0.7071, -0.7071, 1.0), (-0.8315, -0.5556, -1.0), (-0.8315, -0.5556, 1.0), (-0.9239, -0.3827, -1.0), (-0.9239, -0.3827, 1.0), (-0.9808, -0.1951, -1.0), (-0.9808, -0.1951, 1.0), (-1.0, 9.656e-07, -1.0), (-1.0, 9.656e-07, 1.0), (-0.9808, 0.1951, -1.0), (-0.9808, 0.1951, 1.0), (-0.9239, 0.3827, -1.0), (-0.9239, 0.3827, 1.0), (-0.8315, 0.5556, -1.0), (-0.8315, 0.5556, 1.0), (-0.7071, 0.7071, -1.0), (-0.7071, 0.7071, 1.0), (-0.5556, 0.8315, -1.0), (-0.5556, 0.8315, 1.0), (-0.3827, 0.9239, -1.0), (-0.3827, 0.9239, 1.0), (-0.1951, 0.9808, -1.0), (-0.1951, 0.9808, 1.0), (-9.255e-09, 1.078, -1.039), (0.2103, 1.057, -1.039), (0.4125, 0.9959, -1.039), (0.5989, 0.8963, -1.039), (0.7622, 0.7622, -1.039), (0.8963, 0.5989, -1.039), (0.9959, 0.4125, -1.039), (1.057, 0.2103, -1.039), (1.078, 5.917e-08, -1.039), (1.057, -0.2103, -1.039), (0.9959, -0.4125, -1.039), (0.8963, -0.5989, -1.039), (0.7622, -0.7622, -1.039), (0.5989, -0.8963, -1.039), (0.4125, -0.9959, -1.039), (0.2103, -1.057, -1.039), (-3.605e-07, -1.078, -1.039), (-0.2103, -1.057, -1.039), (-0.4125, -0.9959, -1.039), (-0.5989, -0.8963, -1.039), (-0.7622, -0.7622, -1.039), (-0.8963, -0.5989, -1.039), (-0.9959, -0.4125, -1.039), (-1.057, -0.2103, -1.039), (-1.078, 1.019e-06, -1.039), (-1.057, 0.2103, -1.039), (-0.9959, 0.4125, -1.039), (-0.8963, 0.5989, -1.039), (-0.7622, 0.7622, -1.039), (-0.5989, 0.8963, -1.039), (-0.4125, 0.9959, -1.039), (-0.2103, 1.057, -1.039), (0.1771, 0.8903, 1.0), (6.635e-09, 0.9077, 1.0), (0.3474, 0.8386, 1.0), (0.5043, 0.7547, 1.0), (0.6418, 0.6418, 1.0), (0.7547, 0.5043, 1.0), (0.8386, 0.3474, 1.0), (0.8903, 0.1771, 1.0), (0.9077, 9.73e-08, 1.0), (0.8903, -0.1771, 1.0), (0.8386, -0.3474, 1.0), (0.7547, -0.5043, 1.0), (0.6418, -0.6418, 1.0), (0.5043, -0.7547, 1.0), (0.3474, -0.8386, 1.0), (0.1771, -0.8903, 1.0), (-2.891e-07, -0.9077, 1.0), (-0.1771, -0.8903, 1.0), (-0.3474, -0.8386, 1.0), (-0.5043, -0.7547, 1.0), (-0.6418, -0.6418, 1.0), (-0.7547, -0.5043, 1.0), (-0.8386, -0.3474, 1.0), (-0.8903, -0.1771, 1.0), (-0.9077, 9.053e-07, 1.0), (-0.8903, 0.1771, 1.0), (-0.8386, 0.3474, 1.0), (-0.7547, 0.5043, 1.0), (-0.6418, 0.6418, 1.0), (-0.5043, 0.7547, 1.0), (-0.3474, 0.8386, 1.0), (-0.1771, 0.8903, 1.0), (0.1771, 0.8903, -0.4114), (-3.664e-07, 0.9077, -0.4114), (0.3474, 0.8386, -0.4114), (0.5043, 0.7547, -0.4114), (0.6418, 0.6418, -0.4114), (0.7547, 0.5043, -0.4114), (0.8386, 0.3474, -0.4114), (0.8903, 0.1771, -0.4114), (0.9077, 9.73e-08, -0.4114), (0.8903, -0.1771, -0.4114), (0.8386, -0.3474, -0.4114), (0.7547, -0.5043, -0.4114), (0.6418, -0.6418, -0.4114), (0.5043, -0.7547, -0.4114), (0.3474, -0.8386, -0.4114), (0.1771, -0.8903, -0.4114), (-6.622e-07, -0.9077, -0.4114), (-0.1771, -0.8903, -0.4114), (-0.3474, -0.8386, -0.4114), (-0.5043, -0.7547, -0.4114), (-0.6418, -0.6418, -0.4114), (-0.7547, -0.5043, -0.4114), (-0.8386, -0.3474, -0.4114), (-0.8903, -0.1771, -0.4114), (-0.9077, 9.053e-07, -0.4114), (-0.8903, 0.1771, -0.4114), (-0.8386, 0.3474, -0.4114), (-0.7547, 0.5043, -0.4114), (-0.6418, 0.6418, -0.4114), (-0.5043, 0.7547, -0.4114), (-0.3474, 0.8386, -0.4114), (-0.1771, 0.8903, -0.4114)], [], [(0, 1, 3, 2), (2, 3, 5, 4), (4, 5, 7, 6), (6, 7, 9, 8), (8, 9, 11, 10), (10, 11, 13, 12), (12, 13, 15, 14), (14, 15, 17, 16), (16, 17, 19, 18), (18, 19, 21, 20), (20, 21, 23, 22), (22, 23, 25, 24), (24, 25, 27, 26), (26, 27, 29, 28), (28, 29, 31, 30), (30, 31, 33, 32), (32, 33, 35, 34), (34, 35, 37, 36), (36, 37, 39, 38), (38, 39, 41, 40), (40, 41, 43, 42), (42, 43, 45, 44), (44, 45, 47, 46), (46, 47, 49, 48), (48, 49, 51, 50), (50, 51, 53, 52), (52, 53, 55, 54), (54, 55, 57, 56), (56, 57, 59, 58), (58, 59, 61, 60), (31, 29, 110, 111), (60, 61, 63, 62), (62, 63, 1, 0), (38, 40, 84, 83), (64, 65, 66, 67, 68, 69, 70, 71, 72, 73, 74, 75, 76, 77, 78, 79, 80, 81, 82, 83, 84, 85, 86, 87, 88, 89, 90, 91, 92, 93, 94, 95), (56, 58, 93, 92), (12, 14, 71, 70), (30, 32, 80, 79), (48, 50, 89, 88), (4, 6, 67, 66), (22, 24, 76, 75), (40, 42, 85, 84), (58, 60, 94, 93), (14, 16, 72, 71), (32, 34, 81, 80), (50, 52, 90, 89), (6, 8, 68, 67), (24, 26, 77, 76), (42, 44, 86, 85), (60, 62, 95, 94), (16, 18, 73, 72), (34, 36, 82, 81), (52, 54, 91, 90), (8, 10, 69, 68), (26, 28, 78, 77), (44, 46, 87, 86), (0, 2, 65, 64), (62, 0, 64, 95), (18, 20, 74, 73), (36, 38, 83, 82), (54, 56, 92, 91), (10, 12, 70, 69), (28, 30, 79, 78), (46, 48, 88, 87), (2, 4, 66, 65), (20, 22, 75, 74), (115, 114, 146, 147), (49, 47, 119, 120), (5, 3, 96, 98), (23, 21, 106, 107), (41, 39, 115, 116), (59, 57, 124, 125), (15, 13, 102, 103), (33, 31, 111, 112), (51, 49, 120, 121), (7, 5, 98, 99), (25, 23, 107, 108), (43, 41, 116, 117), (61, 59, 125, 126), (17, 15, 103, 104), (35, 33, 112, 113), (53, 51, 121, 122), (9, 7, 99, 100), (27, 25, 108, 109), (45, 43, 117, 118), (63, 61, 126, 127), (19, 17, 104, 105), (37, 35, 113, 114), (55, 53, 122, 123), (11, 9, 100, 101), (29, 27, 109, 110), (47, 45, 118, 119), (3, 1, 97, 96), (1, 63, 127, 97), (21, 19, 105, 106), (39, 37, 114, 115), (57, 55, 123, 124), (13, 11, 101, 102), (128, 129, 159, 158, 157, 156, 155, 154, 153, 152, 151, 150, 149, 148, 147, 146, 145, 144, 143, 142, 141, 140, 139, 138, 137, 136, 135, 134, 133, 132, 131, 130), (102, 101, 133, 134), (116, 115, 147, 148), (103, 102, 134, 135), (117, 116, 148, 149), (104, 103, 135, 136), (118, 117, 149, 150), (105, 104, 136, 137), (119, 118, 150, 151), (106, 105, 137, 138), (120, 119, 151, 152), (107, 106, 138, 139), (121, 120, 152, 153), (108, 107, 139, 140), (122, 121, 153, 154), (109, 108, 140, 141), (123, 122, 154, 155), (110, 109, 141, 142), (96, 97, 129, 128), (124, 123, 155, 156), (111, 110, 142, 143), (98, 96, 128, 130), (125, 124, 156, 157), (112, 111, 143, 144), (99, 98, 130, 131), (126, 125, 157, 158), (113, 112, 144, 145), (100, 99, 131, 132), (127, 126, 158, 159), (114, 113, 145, 146), (101, 100, 132, 133), (97, 127, 159, 129)])
me_cylinder_006.polygons.foreach_set('use_smooth', [True] * 130)
me_cylinder_006.materials.append(mat_casing)
me_cylinder_006.materials.append(mat_bullet)
me_cylinder_006.use_remesh_preserve_volume = False
me_cylinder_006.use_remesh_preserve_attributes = False
me_cylinder_006.use_mirror_vertex_groups = False
me_cylinder_006.update()
arm_pistol_rig = bpy.data.armatures.new('Pistol Rig')  # bones are not reproduced
arm_armature = bpy.data.armatures.new('Armature')  # bones are not reproduced
arm_armature_009 = bpy.data.armatures.new('Armature.009')  # bones are not reproduced
arm_armature_010 = bpy.data.armatures.new('Armature.010')  # bones are not reproduced

# ---- objects
ob_point = bpy.data.objects.new('Point', light_point)
ob_point_001 = bpy.data.objects.new('Point.001', light_point_001)
ob_camera = bpy.data.objects.new('Camera', cam_camera)
ob_pistol = bpy.data.objects.new('Pistol', arm_pistol_rig)
ob_body = bpy.data.objects.new('Body', me_cube_002)
ob_sun = bpy.data.objects.new('Sun', light_sun_001)
ob_bullet_000 = bpy.data.objects.new('Bullet.000', me_cylinder)
ob_bullet_001 = bpy.data.objects.new('Bullet.001', me_cylinder_005)
ob_bullet_002 = bpy.data.objects.new('Bullet.002', me_cylinder_006)
ob_bullet_0 = bpy.data.objects.new('Bullet 0', arm_armature)
ob_bullet_0_001 = bpy.data.objects.new('Bullet 0.001', arm_armature_009)
ob_bullet_0_002 = bpy.data.objects.new('Bullet 0.002', arm_armature_010)

# ---- transforms, parenting, visibility, modifiers, constraints
ob_point.location = (-4.959, -0.9123, 0.811)
ob_point.lineart.crease_threshold = 0.0
ob_point_001.location = (2.964, -5.987, 4.394)
ob_point_001.lineart.crease_threshold = 0.0
ob_camera.location = (19.45, -2.947, 3.206)
ob_camera.rotation_euler = (1.362, 9.042e-09, 1.571)
ob_camera.lineart.crease_threshold = 0.0
ob_pistol.location = (-0.01897, -0.01897, -0.02529)
ob_pistol.rotation_euler = (0.0, 0.0, 1.571)
ob_pistol.show_in_front = True
ob_pistol.lineart.crease_threshold = 0.0
ob_body.parent = ob_pistol
ob_body.matrix_parent_inverse = Matrix(((-4.371e-08, 1.0, 0.0, 0.01897), (-1.0, -4.371e-08, -0.0, -0.01897), (0.0, -0.0, 1.0, 0.02529), (-0.0, 0.0, -0.0, 1.0)))
ob_body.location = (-0.01897, 0.01897, -9.313e-10)
ob_body.rotation_euler = (0.0, 0.0, 1.571)
ob_body.lineart.crease_threshold = 0.0
_vg = ob_body.vertex_groups.new(name='Body')
_vg.add([0, 1, 2, 3, 4, 5, 6, 7, 8, 9, 10, 11, 12, 13, 14, 15, 16, 17, 18, 19, 20, 21, 22, 23, 24, 25, 26, 27, 28, 29, 30, 31, 32, 33, 34, 35, 36, 37, 38, 39, 40, 41, 42, 43, 44, 45, 46, 47, 48, 49, 50, 51, 52, 53, 54, 55, 56, 57, 58, 59, 60, 61, 62, 63, 285, 286, 287, 288, 289, 290, 291, 292, 293, 294, 295, 296, 297, 298, 299, 300, 301, 302, 303, 304, 305, 306, 307, 308, 309, 310, 311, 312, 313, 314, 315, 316, 317, 318, 319, 320, 321, 322, 323, 324, 325, 326, 327, 328, 329, 330, 331, 332, 333, 334, 335, 336, 337, 338, 339, 340, 341, 342, 343, 344, 345, 346, 347, 348, 349, 350, 351, 352, 353, 354, 355, 356, 357, 358, 359, 360, 361, 362, 363, 364, 365, 366, 367, 368, 369, 370, 371, 372, 373, 374, 375, 376, 377, 378, 379, 380, 381, 382, 383, 384, 385, 386, 387, 388, 389, 390, 391, 392, 393, 394, 395, 396, 397, 398, 399, 400, 401, 402, 403, 404, 405, 406, 407, 408, 409, 410, 411, 412, 413, 414, 415, 416, 417, 418, 419, 420, 421, 422, 423, 424, 425, 426, 427, 428, 429, 430, 431, 432, 433, 434, 435, 436, 437, 438, 439, 440, 441, 442, 443, 444, 445, 446, 447, 448, 449, 450, 451, 452, 453, 454, 455, 456, 457, 458, 459, 460, 461, 462, 463, 464, 465, 466, 467, 468, 469, 470, 471, 472, 473, 474, 475, 476, 477, 478, 479, 480, 481, 482, 483, 484, 485, 486, 487, 488, 489, 490, 491, 492, 493, 494, 495, 496, 497, 498, 499, 500, 501, 502, 503, 504, 505, 506, 507, 508, 509, 510, 511, 512, 513, 514, 515, 516, 517, 518, 519, 520, 521, 522, 523, 524, 525, 526, 527, 528, 529, 530, 531, 532, 533, 534, 720, 721, 722, 723, 724, 725, 726, 727, 728, 729, 730, 731, 732, 733, 734, 735, 736, 737, 738, 739, 740, 741, 742, 743, 744, 745, 746, 747, 748, 749, 750, 751, 752, 753, 754, 755, 756, 757, 758, 759, 760, 761, 762, 763, 764, 765, 766, 767, 768, 769, 770, 771, 772, 773, 774, 775, 776, 777, 778, 779, 780, 781, 782, 783, 784, 785, 786, 787, 788, 789, 790, 791, 792, 793, 794, 795, 796, 797, 798, 799, 800, 801, 802, 803, 804, 805, 806, 807, 808, 809, 810, 811, 812, 813, 814, 815, 816, 817, 818, 819, 820, 821, 822, 823, 824, 825, 826, 827, 828, 829, 830, 831, 832, 833, 834, 835, 836, 837, 838, 839, 840, 841, 842, 843, 844, 845, 846, 847, 848, 849, 850, 851, 852, 853, 854, 855, 856, 857, 858, 859, 860, 861, 862, 863, 864, 865, 866, 867, 868, 869, 870, 871, 872, 873, 874, 875, 876, 877, 878, 879, 880, 881, 882, 883, 884, 885, 886, 887, 888, 889, 890, 891, 892, 893, 894, 895, 896, 897, 898, 899, 900, 901, 902, 903, 904, 905, 906, 907, 908, 909, 910, 911, 912, 913, 914, 915, 916, 917, 918, 919, 920, 921, 922, 923, 924, 925, 926, 927, 928, 929, 930, 931, 932, 933, 934, 935, 936, 937, 938, 939, 940, 941, 942, 943, 944, 945, 946, 947, 948, 949, 950, 951, 952, 953, 954, 955, 956, 957, 958, 959, 960, 961, 962, 963, 964, 965, 966, 967], 1.0, 'REPLACE')
_vg = ob_body.vertex_groups.new(name='Hammer')
_vg.add([211, 212, 213, 214, 215, 216, 217, 218, 219, 220, 221, 222, 223, 224, 225, 226, 227, 228, 229, 230, 231, 232, 233, 234, 235, 236, 237, 238, 239, 240, 241, 242, 243, 244, 245, 246, 247, 248, 249, 250, 251, 252, 253, 254, 255, 256, 257, 258, 259, 260, 261, 262, 263, 264, 265, 266, 267, 268, 269, 270, 271, 272, 273, 274, 275, 276, 277, 278, 279, 280, 281, 282, 283, 284], 1.0, 'REPLACE')
_vg = ob_body.vertex_groups.new(name='Trigger')
_vg.add([169, 170, 171, 172, 173, 174, 175, 176, 177, 178, 179, 180, 181, 182, 183, 184, 185, 186, 187, 188, 189, 190, 191, 192, 193, 194, 195, 196, 197, 198, 199, 200, 201, 202, 203, 204, 205, 206, 207, 208, 209, 210], 1.0, 'REPLACE')
_vg = ob_body.vertex_groups.new(name='Slide Release')
_vg.add([64, 65, 66, 67, 68, 69, 70, 71, 72, 73, 74, 75, 76, 77, 78, 79, 80, 81, 82, 83, 84, 85, 86, 87, 88, 89, 90, 91, 92, 93, 94, 95, 96, 97, 98, 99, 100, 101, 102, 103, 104], 1.0, 'REPLACE')
_vg = ob_body.vertex_groups.new(name='Slide')
_vg.add([535, 536, 537, 538, 539, 540, 541, 542, 543, 544, 545, 546, 547, 548, 549, 550, 551, 552, 553, 554, 555, 556, 557, 558, 559, 560, 561, 562, 563, 564, 565, 566, 567, 568, 569, 570, 571, 572, 573, 574, 575, 576, 577, 578, 579, 580, 581, 582, 583, 584, 585, 586, 587, 588, 589, 590, 591, 592, 593, 594, 595, 596, 597, 598, 599, 600, 601, 602, 603, 604, 605, 606, 607, 608, 609, 610, 611, 612, 613, 614, 615, 616, 617, 618, 619, 620, 621, 622, 623, 624, 625, 626, 627, 628, 629, 630, 631, 632, 633, 634, 635, 636, 637, 638, 639, 640, 641, 642, 643, 644, 645, 646, 647, 648, 649, 650, 651, 652, 653, 654, 655, 656, 657, 658, 659, 660, 661, 662, 663, 664, 665, 666, 667, 668, 669, 670, 671, 672, 673, 674, 675, 676, 677, 678, 679, 680, 681, 682, 683, 684, 685, 686, 687, 688, 689, 690, 691, 692, 693, 694, 695, 696, 697, 698, 699, 700, 701, 702, 703, 704, 705, 706, 707, 708, 709, 710, 711, 712, 713, 714, 715, 716, 717, 718, 719], 1.0, 'REPLACE')
_vg = ob_body.vertex_groups.new(name='Magazine')
_vg.add([105, 106, 107, 108, 109, 110, 111, 112, 113, 114, 115, 116, 117, 118, 119, 120, 121, 122, 123, 124, 125, 126, 127, 128, 129, 130, 131, 132, 133, 134, 135, 136, 137, 138, 139, 140, 141, 142, 143, 144, 145, 146, 147, 148, 149, 150, 151, 152, 153, 154, 155, 156, 157, 158, 159, 160, 161, 162, 163, 164, 165, 166, 167, 168], 1.0, 'REPLACE')
_m = ob_body.modifiers.new('Armature', 'ARMATURE')
_m = ob_body.modifiers.new('Armature.001', 'ARMATURE')
_m.object = ob_pistol
_m = ob_body.modifiers.new('Subdivision', 'SUBSURF')
_m.uv_smooth = 'PRESERVE_CORNERS'
_m.subdivision_type = 'SIMPLE'
_m.levels = 3
_m.render_levels = 3
ob_sun.location = (5.953, 0.6368, 9.142)
ob_sun.rotation_euler = (-0.2884, 0.08074, -0.5401)
ob_sun.lineart.crease_threshold = 0.0
ob_bullet_000.parent = ob_bullet_0
ob_bullet_000.location = (0.0, 0.0, 0.0)
ob_bullet_000.rotation_euler = (1.571, 2.22e-16, 2.22e-16)
ob_bullet_000.scale = (0.102, 0.102, 0.1841)
ob_bullet_000.lineart.crease_threshold = 0.0
_vg = ob_bullet_000.vertex_groups.new(name='Bone')
for _i, _w in zip([0, 1, 2, 3, 4, 5, 6, 7, 8, 9, 10, 11, 12, 13, 14, 15, 16, 17, 18, 19, 20, 21, 22, 23, 24, 25, 26, 27, 28, 29, 30, 31, 32, 33, 34, 35, 36, 37, 38, 39, 40, 41, 42, 43, 44, 45, 46, 47, 48, 49, 50, 51, 52, 53, 54, 55, 56, 57, 58, 59, 60, 61, 62, 63, 64, 65, 66, 67, 68, 69, 70, 71, 72, 73, 74, 75, 76, 77, 78, 79, 80, 81, 82, 83, 84, 85, 86, 87, 88, 89, 90, 91, 92, 93, 94, 95, 96, 97, 98, 99, 100, 101, 102, 103, 104, 105, 106, 107, 108, 109, 110, 111, 112, 113, 114, 115, 116, 117, 118, 119, 120, 121, 122, 123, 124, 125, 126, 127, 128, 129, 130, 131, 132, 133, 134, 135, 136, 137, 138, 139, 140, 141, 142, 143, 144, 145, 146, 147, 148, 149, 150, 151, 152, 153, 154, 155, 156, 157, 158, 159], [1.0, 1.0, 1.0, 1.0, 1.0, 1.0, 1.0, 1.0, 1.0, 1.0, 1.0, 1.0, 1.0, 1.0, 1.0, 1.0, 1.0, 1.0, 1.0, 1.0, 1.0, 1.0, 1.0, 1.0, 1.0, 1.0, 1.0, 1.0, 1.0, 1.0, 1.0, 1.0, 1.0, 1.0, 1.0, 1.0, 1.0, 1.0, 1.0, 1.0, 1.0, 1.0, 1.0, 1.0, 1.0, 1.0, 1.0, 1.0, 1.0, 1.0, 1.0, 1.0, 1.0, 1.0, 1.0, 1.0, 1.0, 1.0, 1.0, 1.0, 1.0, 1.0, 1.0, 1.0, 1.0, 1.0, 1.0, 1.0, 1.0, 1.0, 1.0, 1.0, 1.0, 1.0, 1.0, 1.0, 1.0, 1.0, 1.0, 1.0, 1.0, 1.0, 1.0, 1.0, 1.0, 1.0, 1.0, 1.0, 1.0, 1.0, 1.0, 1.0, 1.0, 1.0, 1.0, 1.0, 1.0, 1.0, 1.0, 1.0, 1.0, 1.0, 1.0, 1.0, 1.0, 1.0, 1.0, 1.0, 1.0, 1.0, 1.0, 1.0, 1.0, 1.0, 1.0, 1.0, 1.0, 1.0, 1.0, 1.0, 1.0, 1.0, 1.0, 1.0, 1.0, 1.0, 1.0, 1.0, 1.0, 1.0, 1.0, 1.0, 1.0, 1.0, 1.0, 1.0, 1.0, 1.0, 1.0, 1.0, 1.0, 1.0, 1.0, 1.0, 1.0, 1.0, 1.0, 1.0, 1.0, 1.0, 1.0, 1.0, 1.0, 1.0, 1.0, 1.0, 1.0, 1.0, 1.0, 1.0]): _vg.add([_i], _w, 'REPLACE')
_m = ob_bullet_000.modifiers.new('Armature', 'ARMATURE')
_m.object = ob_bullet_0
ob_bullet_001.parent = ob_bullet_0_001
ob_bullet_001.location = (0.0, 0.0, 0.0)
ob_bullet_001.rotation_euler = (1.571, 2.22e-16, 2.22e-16)
ob_bullet_001.scale = (0.102, 0.102, 0.1841)
ob_bullet_001.lineart.crease_threshold = 0.0
_vg = ob_bullet_001.vertex_groups.new(name='Bone')
for _i, _w in zip([0, 1, 2, 3, 4, 5, 6, 7, 8, 9, 10, 11, 12, 13, 14, 15, 16, 17, 18, 19, 20, 21, 22, 23, 24, 25, 26, 27, 28, 29, 30, 31, 32, 33, 34, 35, 36, 37, 38, 39, 40, 41, 42, 43, 44, 45, 46, 47, 48, 49, 50, 51, 52, 53, 54, 55, 56, 57, 58, 59, 60, 61, 62, 63, 64, 65, 66, 67, 68, 69, 70, 71, 72, 73, 74, 75, 76, 77, 78, 79, 80, 81, 82, 83, 84, 85, 86, 87, 88, 89, 90, 91, 92, 93, 94, 95, 96, 97, 98, 99, 100, 101, 102, 103, 104, 105, 106, 107, 108, 109, 110, 111, 112, 113, 114, 115, 116, 117, 118, 119, 120, 121, 122, 123, 124, 125, 126, 127, 128, 129, 130, 131, 132, 133, 134, 135, 136, 137, 138, 139, 140, 141, 142, 143, 144, 145, 146, 147, 148, 149, 150, 151, 152, 153, 154, 155, 156, 157, 158, 159], [1.0, 1.0, 1.0, 1.0, 1.0, 1.0, 1.0, 1.0, 1.0, 1.0, 1.0, 1.0, 1.0, 1.0, 1.0, 1.0, 1.0, 1.0, 1.0, 1.0, 1.0, 1.0, 1.0, 1.0, 1.0, 1.0, 1.0, 1.0, 1.0, 1.0, 1.0, 1.0, 1.0, 1.0, 1.0, 1.0, 1.0, 1.0, 1.0, 1.0, 1.0, 1.0, 1.0, 1.0, 1.0, 1.0, 1.0, 1.0, 1.0, 1.0, 1.0, 1.0, 1.0, 1.0, 1.0, 1.0, 1.0, 1.0, 1.0, 1.0, 1.0, 1.0, 1.0, 1.0, 1.0, 1.0, 1.0, 1.0, 1.0, 1.0, 1.0, 1.0, 1.0, 1.0, 1.0, 1.0, 1.0, 1.0, 1.0, 1.0, 1.0, 1.0, 1.0, 1.0, 1.0, 1.0, 1.0, 1.0, 1.0, 1.0, 1.0, 1.0, 1.0, 1.0, 1.0, 1.0, 1.0, 1.0, 1.0, 1.0, 1.0, 1.0, 1.0, 1.0, 1.0, 1.0, 1.0, 1.0, 1.0, 1.0, 1.0, 1.0, 1.0, 1.0, 1.0, 1.0, 1.0, 1.0, 1.0, 1.0, 1.0, 1.0, 1.0, 1.0, 1.0, 1.0, 1.0, 1.0, 1.0, 1.0, 1.0, 1.0, 1.0, 1.0, 1.0, 1.0, 1.0, 1.0, 1.0, 1.0, 1.0, 1.0, 1.0, 1.0, 1.0, 1.0, 1.0, 1.0, 1.0, 1.0, 1.0, 1.0, 1.0, 1.0, 1.0, 1.0, 1.0, 1.0, 1.0, 1.0]): _vg.add([_i], _w, 'REPLACE')
_m = ob_bullet_001.modifiers.new('Armature', 'ARMATURE')
_m.object = ob_bullet_0_001
ob_bullet_002.parent = ob_bullet_0_002
ob_bullet_002.location = (0.0, 0.0, 0.0)
ob_bullet_002.rotation_euler = (1.571, 2.22e-16, 2.22e-16)
ob_bullet_002.scale = (0.102, 0.102, 0.1841)
ob_bullet_002.lineart.crease_threshold = 0.0
_vg = ob_bullet_002.vertex_groups.new(name='Bone')
for _i, _w in zip([0, 1, 2, 3, 4, 5, 6, 7, 8, 9, 10, 11, 12, 13, 14, 15, 16, 17, 18, 19, 20, 21, 22, 23, 24, 25, 26, 27, 28, 29, 30, 31, 32, 33, 34, 35, 36, 37, 38, 39, 40, 41, 42, 43, 44, 45, 46, 47, 48, 49, 50, 51, 52, 53, 54, 55, 56, 57, 58, 59, 60, 61, 62, 63, 64, 65, 66, 67, 68, 69, 70, 71, 72, 73, 74, 75, 76, 77, 78, 79, 80, 81, 82, 83, 84, 85, 86, 87, 88, 89, 90, 91, 92, 93, 94, 95, 96, 97, 98, 99, 100, 101, 102, 103, 104, 105, 106, 107, 108, 109, 110, 111, 112, 113, 114, 115, 116, 117, 118, 119, 120, 121, 122, 123, 124, 125, 126, 127, 128, 129, 130, 131, 132, 133, 134, 135, 136, 137, 138, 139, 140, 141, 142, 143, 144, 145, 146, 147, 148, 149, 150, 151, 152, 153, 154, 155, 156, 157, 158, 159], [1.0, 1.0, 1.0, 1.0, 1.0, 1.0, 1.0, 1.0, 1.0, 1.0, 1.0, 1.0, 1.0, 1.0, 1.0, 1.0, 1.0, 1.0, 1.0, 1.0, 1.0, 1.0, 1.0, 1.0, 1.0, 1.0, 1.0, 1.0, 1.0, 1.0, 1.0, 1.0, 1.0, 1.0, 1.0, 1.0, 1.0, 1.0, 1.0, 1.0, 1.0, 1.0, 1.0, 1.0, 1.0, 1.0, 1.0, 1.0, 1.0, 1.0, 1.0, 1.0, 1.0, 1.0, 1.0, 1.0, 1.0, 1.0, 1.0, 1.0, 1.0, 1.0, 1.0, 1.0, 1.0, 1.0, 1.0, 1.0, 1.0, 1.0, 1.0, 1.0, 1.0, 1.0, 1.0, 1.0, 1.0, 1.0, 1.0, 1.0, 1.0, 1.0, 1.0, 1.0, 1.0, 1.0, 1.0, 1.0, 1.0, 1.0, 1.0, 1.0, 1.0, 1.0, 1.0, 1.0, 1.0, 1.0, 1.0, 1.0, 1.0, 1.0, 1.0, 1.0, 1.0, 1.0, 1.0, 1.0, 1.0, 1.0, 1.0, 1.0, 1.0, 1.0, 1.0, 1.0, 1.0, 1.0, 1.0, 1.0, 1.0, 1.0, 1.0, 1.0, 1.0, 1.0, 1.0, 1.0, 1.0, 1.0, 1.0, 1.0, 1.0, 1.0, 1.0, 1.0, 1.0, 1.0, 1.0, 1.0, 1.0, 1.0, 1.0, 1.0, 1.0, 1.0, 1.0, 1.0, 1.0, 1.0, 1.0, 1.0, 1.0, 1.0, 1.0, 1.0, 1.0, 1.0, 1.0, 1.0]): _vg.add([_i], _w, 'REPLACE')
_m = ob_bullet_002.modifiers.new('Armature', 'ARMATURE')
_m.object = ob_bullet_0_002
ob_bullet_0.location = (9.412e-08, -6.033, -0.1811)
ob_bullet_0.show_in_front = True
ob_bullet_0.lineart.crease_threshold = 0.0
ob_bullet_0_001.location = (9.412e-08, -6.033, -0.7769)
ob_bullet_0_001.show_in_front = True
ob_bullet_0_001.lineart.crease_threshold = 0.0
ob_bullet_0_002.location = (9.412e-08, -6.033, -1.516)
ob_bullet_0_002.show_in_front = True
ob_bullet_0_002.lineart.crease_threshold = 0.0

# ---- collection membership
scene.collection.objects.link(ob_point)
scene.collection.objects.link(ob_point_001)
scene.collection.objects.link(ob_camera)
col_collection_1.objects.link(ob_pistol)
col_collection_1.objects.link(ob_body)
col_collection_1.objects.link(ob_sun)
col_collection_1.objects.link(ob_bullet_000)
col_collection_1.objects.link(ob_bullet_001)
col_collection_1.objects.link(ob_bullet_002)
col_collection_1.objects.link(ob_bullet_0)
col_collection_1.objects.link(ob_bullet_0_001)
col_collection_1.objects.link(ob_bullet_0_002)

# ---- scene / render settings (as saved in the file)
scene.camera = ob_camera
scene.frame_start = 1; scene.frame_end = 250; scene.frame_set(9)
scene.render.engine = 'CYCLES'
scene.render.resolution_percentage = 50
scene.render.dither_intensity = 0.0
scene.cycles.use_denoising = False
scene.cycles.samples = 2048
scene.cycles.sampling_pattern = 'TABULATED_SOBOL'
scene.cycles.light_sampling_threshold = 0.0
scene.cycles.use_adaptive_sampling = False
scene.cycles.use_light_tree = False
scene.cycles.blur_glossy = 0.0
scene.cycles.sample_clamp_indirect = 0.0
scene.view_settings.view_transform = 'Standard'
bpy.context.view_layer.update()
